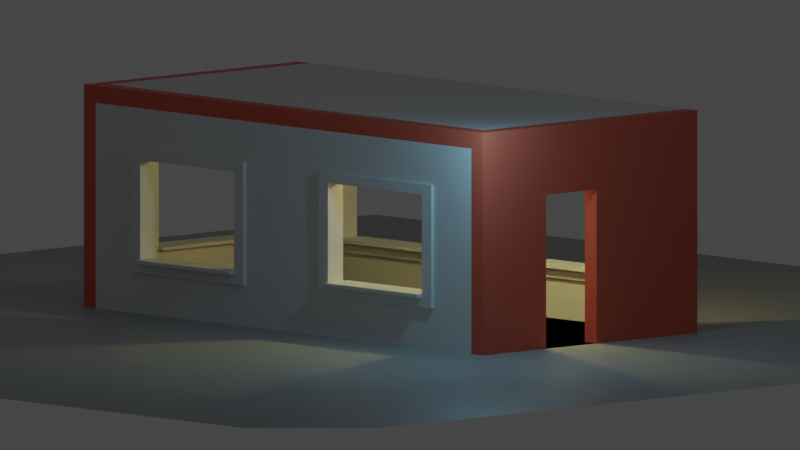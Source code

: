 # Source: BuildingProject001.blend  (saved by Blender 2.80.58; exported with 4.5.12 LTS)
import bpy
from mathutils import Matrix  # noqa: F401  (used for matrix-valued properties, if any)

bpy.ops.wm.read_factory_settings(use_empty=True)
scene = bpy.context.scene
scene.name = 'Scene'

# ---- collections
col_collection = bpy.data.collections.new('Collection'); scene.collection.children.link(col_collection)
col_floor = bpy.data.collections.new('Floor'); scene.collection.children.link(col_floor)
col_walls = bpy.data.collections.new('Walls'); scene.collection.children.link(col_walls)
col_ceiling = bpy.data.collections.new('Ceiling'); scene.collection.children.link(col_ceiling)

# ---- materials (node trees are filled in below, after node groups)
mat_material_003 = bpy.data.materials.new('Material.003')
mat_material_003.roughness = 0.25
mat_material_002 = bpy.data.materials.new('Material.002')
mat_material_002.alpha_threshold = 0.0
mat_material_002.roughness = 0.5
mat_material_002.line_color = (0.0, 0.0, 0.0, 1.0)
mat_material_001 = bpy.data.materials.new('Material.001')
mat_material_001.alpha_threshold = 0.0
mat_material_001.roughness = 0.5
mat_material_001.line_color = (0.0, 0.0, 0.0, 1.0)

# ---- material node trees
mat_material_003.use_nodes = True; mat_material_003.node_tree.nodes.clear()
_N = mat_material_003.node_tree.nodes; _L = mat_material_003.node_tree.links
n0 = _N.new('ShaderNodeOutputMaterial'); n0.name = 'Material Output'; n0.location = (300, 300)
n1 = _N.new('ShaderNodeBsdfPrincipled'); n1.name = 'Principled BSDF'; n1.location = (10, 300)
n1.distribution = 'GGX'
n1.subsurface_method = 'BURLEY'
n1.inputs[0].default_value = (0.42, 0.42, 0.42, 1.0)
n1.inputs[3].default_value = 1.45
_L.new(n1.outputs[0], n0.inputs[0])
n0.is_active_output = True
mat_material_002.use_nodes = True; mat_material_002.node_tree.nodes.clear()
_N = mat_material_002.node_tree.nodes; _L = mat_material_002.node_tree.links
n0 = _N.new('ShaderNodeOutputMaterial'); n0.name = 'Material Output'; n0.location = (300, 300)
n1 = _N.new('ShaderNodeBsdfPrincipled'); n1.name = 'Principled BSDF'; n1.location = (10, 300)
n1.distribution = 'GGX'
n1.subsurface_method = 'BURLEY'
n1.inputs[0].default_value = (0.8, 0.1322, 0.07643, 1.0)
n1.inputs[3].default_value = 1.45
_L.new(n1.outputs[0], n0.inputs[0])
n0.is_active_output = True
mat_material_001.use_nodes = True; mat_material_001.node_tree.nodes.clear()
_N = mat_material_001.node_tree.nodes; _L = mat_material_001.node_tree.links
n0 = _N.new('ShaderNodeOutputMaterial'); n0.name = 'Material Output'; n0.location = (300, 300)
n1 = _N.new('ShaderNodeBsdfPrincipled'); n1.name = 'Principled BSDF'; n1.location = (10, 300)
n1.distribution = 'GGX'
n1.subsurface_method = 'BURLEY'
n1.inputs[3].default_value = 1.45
_L.new(n1.outputs[0], n0.inputs[0])
n0.is_active_output = True

# ---- world
world_world = bpy.data.worlds.new('World'); scene.world = world_world
world_world.use_nodes = True; world_world.node_tree.nodes.clear()
_N = world_world.node_tree.nodes; _L = world_world.node_tree.links
n0 = _N.new('ShaderNodeOutputWorld'); n0.name = 'World Output'; n0.location = (300, 300)
n1 = _N.new('ShaderNodeBackground'); n1.name = 'Background'; n1.location = (10, 300)
n1.inputs[0].default_value = (0.05088, 0.05088, 0.05088, 1.0)
_L.new(n1.outputs[0], n0.inputs[0])
n0.is_active_output = True
world_world.color = (0.05088, 0.05088, 0.05088)
world_world.use_sun_shadow = False
world_world.sun_shadow_jitter_overblur = 0.0

# ---- cameras
cam_camera = bpy.data.cameras.new('Camera')
cam_camera.type = 'ORTHO'
cam_camera.clip_end = 100.0
cam_camera.ortho_scale = 11.61
cam_camera.dof.focus_distance = 0.0

# ---- lights
light_light = bpy.data.lights.new('Light', 'POINT')
light_light.color = (1.0, 0.933, 0.3503)
light_light.transmission_factor = 0.0
light_light.cutoff_distance = 30.0
light_light.energy = 100.0
light_light.shadow_buffer_clip_start = 1.001
light_light.shadow_soft_size = 0.1
light_light.shadow_maximum_resolution = 0.006
light_light.use_absolute_resolution = True
light_light_001 = bpy.data.lights.new('Light.001', 'POINT')
light_light_001.color = (0.2939, 0.7302, 1.0)
light_light_001.transmission_factor = 0.0
light_light_001.cutoff_distance = 30.0
light_light_001.energy = 100.0
light_light_001.shadow_buffer_clip_start = 1.001
light_light_001.shadow_soft_size = 0.1
light_light_001.shadow_maximum_resolution = 0.006
light_light_001.use_absolute_resolution = True

# ---- meshes
me_plane = bpy.data.meshes.new('Plane')
me_plane.from_pydata([(-10.0, -10.0, 0.0), (10.0, -10.0, 0.0), (-10.0, 10.0, 0.0), (10.0, 10.0, 0.0)], [], [(0, 1, 3, 2)])
_uv = me_plane.uv_layers.new(name='UVMap')
_uv.uv.foreach_set('vector', [0.0, 0.0, 1.0, 0.0, 1.0, 1.0, 0.0, 1.0])
me_plane.materials.append(mat_material_003)
me_plane.use_remesh_preserve_volume = False
me_plane.use_remesh_preserve_attributes = False
me_plane.use_mirror_vertex_groups = False
me_plane.update()
me_cube_003 = bpy.data.meshes.new('Cube.003')
me_cube_003.from_pydata([(1.0, 1.0, 1.0), (1.0, 1.0, -1.0), (-1.0, 1.0, -1.0), (-1.0, -1.0, -1.0), (1.0, -1.0, 0.0), (0.0, -1.0, -1.0), (0.0, -1.0, 0.0), (-0.5, -1.0, 1.0), (0.5, -1.0, -1.0), (1.0, -1.0, 0.5), (0.5, -1.0, 1.0), (-0.5, -1.0, -1.0), (-0.5, -1.0, 0.0), (0.5, -1.0, 0.0), (0.0, -1.0, -0.5), (0.0, -1.0, 0.5), (0.5, -1.0, 0.5), (0.5, -1.0, -0.5), (-0.5, -1.0, -0.5), (-0.5, -1.0, 0.5), (0.0, 1.0, -1.0), (1.0, 1.0, 0.0), (-1.0, 1.0, 0.0), (0.0, 1.0, 1.0), (0.0, 1.0, 0.0), (-0.5, 1.0, -1.0), (1.0, 1.0, -0.5), (-1.0, 1.0, -0.5), (0.5, 1.0, 1.0), (1.0, 1.0, 0.5), (0.5, 1.0, -1.0), (-1.0, 1.0, 0.5), (-0.5, 1.0, 1.0), (0.5, 1.0, 0.0), (-0.5, 1.0, 0.0), (0.0, 1.0, 0.5), (0.5, 1.0, -0.5), (-0.5, 1.0, -0.5), (-0.5, 1.0, 0.5), (0.5, 1.0, 0.5), (0.0, 1.0, -0.5), (1.0, -67.0, 1.167), (1.0, -65.0, -1.0), (1.0, -65.0, 1.167), (1.125, -67.0, 1.167), (1.0, -63.0, 1.0), (1.125, -65.0, 1.167), (1.125, -63.0, 1.0), (1.125, -63.0, 1.167), (1.0, -63.0, 1.167), (1.0, -1.0, 1.167), (1.125, -1.0, 1.0), (1.125, -1.0, 1.167), (1.125, 1.0, 1.0), (1.125, 1.0, 1.167), (1.0, 1.0, 1.167), (-1.0, 1.0, 1.0), (-1.0, 1.0, 1.167), (1.0, -1.0, -1.0), (1.0, -1.0, -1.167), (1.0, 1.0, -1.167), (1.125, -1.0, -1.167), (1.125, 1.0, -1.167), (1.125, 1.0, -1.0), (-1.0, 1.0, -1.167), (-1.0, -1.0, -1.167), (1.125, -67.0, -1.0), (1.125, -67.0, -1.167), (1.125, -1.0, -1.0), (1.125, -33.0, 1.0), (1.0, -1.0, 1.0), (1.0, -33.0, 1.0), (1.125, -1.0, 0.0), (1.0, -33.0, 0.0), (1.125, -33.0, 0.0), (1.125, -17.0, 1.0), (1.0, -17.0, 1.0), (1.125, -17.0, -1.0), (1.125, -25.0, 0.5), (1.0, -25.0, -1.0), (1.125, -1.0, -0.5), (1.0, -1.0, -0.5), (1.125, -25.0, 1.0), (1.0, -9.0, 1.0), (1.0, -9.0, -1.0), (1.125, -1.0, 0.5), (1.125, -33.0, 0.5), (1.125, -9.0, 1.0), (1.125, -9.0, -1.0), (1.0, -25.0, 1.0), (1.125, -25.0, -1.0), (1.125, -25.0, 0.0), (1.0, -9.0, 0.0), (1.0, -25.0, 0.0), (1.0, -17.0, -0.5), (1.0, -17.0, 0.5), (1.125, -9.0, 0.5), (1.125, -25.0, -0.5), (1.125, -17.0, -0.5), (1.125, -9.0, 0.0), (1.125, -17.0, 0.5), (1.0, -25.0, 0.5), (1.0, -25.0, -0.5), (1.0, -9.0, -0.5), (1.125, -9.0, -0.5), (1.0, -9.0, 0.5), (1.125, -1.0, 0.6), (1.125, -17.0, 0.6), (1.125, -9.0, 0.6), (1.125, -25.0, 0.6), (1.125, -26.6, 1.0), (1.125, -26.6, 0.0), (1.125, -26.6, -1.0), (1.125, -26.6, -0.5), (1.125, -26.6, 0.5), (1.125, -26.6, 0.6), (1.125, -1.0, -0.6), (1.125, -17.0, -0.6), (1.125, -9.0, -0.6), (1.125, -25.0, -0.6), (1.125, -26.6, -0.6), (1.125, -7.4, -1.0), (1.125, -7.4, 1.0), (1.125, -7.4, 0.0), (1.125, -7.4, 0.5), (1.125, -7.4, -0.5), (1.125, -7.4, 0.6), (1.125, -7.4, -0.6), (1.15, -7.4, 0.0), (1.15, -9.0, 0.0), (1.15, -17.0, 0.6), (1.15, -17.0, 0.5), (1.15, -9.0, 0.5), (1.15, -7.4, 0.5), (1.15, -9.0, 0.6), (1.15, -9.0, -0.5), (1.15, -17.0, -0.5), (1.15, -7.4, -0.5), (1.15, -25.0, -0.5), (1.15, -25.0, 0.0), (1.15, -25.0, 0.5), (1.15, -25.0, 0.6), (1.15, -7.4, 0.6), (1.15, -26.6, 0.0), (1.15, -26.6, -0.5), (1.15, -26.6, 0.5), (1.15, -26.6, 0.6), (1.15, -17.0, -0.6), (1.15, -9.0, -0.6), (1.15, -25.0, -0.6), (1.15, -26.6, -0.6), (1.15, -7.4, -0.6), (1.125, -9.0, -0.4667), (1.125, -25.0, -0.4667), (1.125, -17.0, -0.4667), (1.0, -25.0, -0.4667), (1.0, -17.0, -0.4667), (1.0, -9.0, -0.4667), (1.15, -9.0, -0.4667), (1.15, -17.0, -0.4667), (1.15, -25.0, -0.4667), (1.2, -9.0, -0.5), (1.2, -17.0, -0.5), (1.2, -25.0, -0.5), (1.2, -9.0, -0.4667), (1.2, -17.0, -0.4667), (1.2, -25.0, -0.4667), (0.95, -9.0, -0.4667), (0.95, -9.0, -0.5), (0.95, -25.0, -0.5), (0.95, -17.0, -0.5), (0.95, -17.0, -0.4667), (0.95, -25.0, -0.4667), (1.125, -33.0, -1.0), (1.125, -65.0, 1.0), (1.125, -65.0, -1.0), (1.0, -33.0, -1.0), (1.125, -65.0, 0.0), (1.125, -49.0, 1.0), (1.0, -57.0, -1.0), (1.125, -33.0, -0.5), (1.125, -65.0, -0.5), (1.0, -33.0, -0.5), (1.125, -57.0, 1.0), (1.125, -49.0, -1.0), (1.0, -41.0, -1.0), (1.125, -65.0, 0.5), (1.0, -33.0, 0.5), (1.125, -41.0, 1.0), (1.125, -41.0, -1.0), (1.125, -57.0, -1.0), (1.125, -57.0, 0.0), (1.125, -41.0, 0.0), (1.125, -49.0, 0.5), (1.0, -41.0, 0.0), (1.0, -57.0, 0.0), (1.0, -49.0, -0.5), (1.0, -49.0, 0.5), (1.125, -57.0, -0.5), (1.125, -49.0, -0.5), (1.125, -41.0, -0.5), (1.0, -57.0, 0.5), (1.0, -57.0, -0.5), (1.0, -41.0, -0.5), (1.125, -41.0, 0.5), (1.125, -57.0, 0.5), (1.0, -41.0, 0.5), (1.0, -57.0, 1.0), (1.0, -49.0, 1.0), (1.0, -41.0, 1.0), (1.125, -33.0, 0.6), (1.125, -65.0, 0.6), (1.125, -49.0, 0.6), (1.125, -41.0, 0.6), (1.125, -57.0, 0.6), (1.125, -58.6, 1.0), (1.125, -58.6, 0.0), (1.125, -58.6, -1.0), (1.125, -58.6, -0.5), (1.125, -58.6, 0.5), (1.125, -58.6, 0.6), (1.125, -33.0, -0.6), (1.125, -65.0, -0.6), (1.125, -49.0, -0.6), (1.125, -41.0, -0.6), (1.125, -57.0, -0.6), (1.125, -58.6, -0.6), (1.125, -39.4, -1.0), (1.125, -39.4, 1.0), (1.125, -39.4, 0.0), (1.125, -39.4, 0.5), (1.125, -39.4, -0.5), (1.125, -39.4, 0.6), (1.125, -39.4, -0.6), (1.15, -39.4, 0.0), (1.15, -41.0, 0.0), (1.15, -49.0, 0.6), (1.15, -49.0, 0.5), (1.15, -41.0, 0.5), (1.15, -39.4, 0.5), (1.15, -41.0, 0.6), (1.15, -41.0, -0.5), (1.15, -49.0, -0.5), (1.15, -39.4, -0.5), (1.15, -57.0, -0.5), (1.15, -57.0, 0.0), (1.15, -57.0, 0.5), (1.15, -57.0, 0.6), (1.15, -39.4, 0.6), (1.15, -58.6, 0.0), (1.15, -58.6, -0.5), (1.15, -58.6, 0.5), (1.15, -58.6, 0.6), (1.15, -49.0, -0.6), (1.15, -41.0, -0.6), (1.15, -57.0, -0.6), (1.15, -58.6, -0.6), (1.15, -39.4, -0.6), (1.125, -49.0, -0.4667), (1.125, -41.0, -0.4667), (1.125, -57.0, -0.4667), (1.0, -57.0, -0.4667), (1.0, -49.0, -0.4667), (1.0, -41.0, -0.4667), (1.15, -41.0, -0.4667), (1.15, -49.0, -0.4667), (1.15, -57.0, -0.4667), (1.2, -41.0, -0.5), (1.2, -49.0, -0.5), (1.2, -57.0, -0.5), (1.2, -41.0, -0.4667), (1.2, -49.0, -0.4667), (1.2, -57.0, -0.4667), (0.95, -41.0, -0.4667), (0.95, -41.0, -0.5), (0.95, -57.0, -0.5), (0.95, -49.0, -0.5), (0.95, -49.0, -0.4667), (0.95, -57.0, -0.4667), (-1.0, -65.0, 1.167), (-0.875, -67.0, 1.0), (-1.0, -67.0, 1.167), (-0.875, -65.0, 1.167), (-0.875, -67.0, 1.167), (1.0, -67.0, 1.0), (0.875, -67.0, -1.167), (0.875, -65.0, -1.167), (0.875, -65.0, -1.0), (1.0, -67.0, -1.167), (0.875, -67.0, -1.0), (-1.0, -65.0, -1.167), (-1.0, -67.0, -1.167), (0.0, -17.0, -1.167), (0.0, -17.0, -1.0), (1.0, -33.0, -1.167), (0.0, -1.0, -1.167), (1.0, -17.0, -1.167), (1.0, -17.0, -1.0), (-1.0, -33.0, -1.167), (-1.0, -33.0, -1.0), (-1.0, -17.0, -1.167), (-1.0, -17.0, -1.0), (1.0, -65.0, -1.167), (0.0, -33.0, -1.0), (1.0, -49.0, -1.167), (1.0, -49.0, -1.0), (-1.0, -49.0, -1.167), (0.0, -33.0, -1.167), (-1.0, -49.0, -1.0), (0.0, -65.0, -1.167), (0.0, -65.0, -1.0), (0.0, -49.0, -1.167), (0.0, -49.0, -1.0), (-0.875, -1.0, 1.0), (-0.875, -1.0, -1.0), (-0.875, -33.0, 1.0), (-0.875, -33.0, -1.0), (-0.875, -1.0, 0.0), (-1.0, -33.0, 0.0), (-1.0, -1.0, 0.0), (-0.875, -17.0, 1.0), (-0.875, -17.0, -1.0), (-1.0, -25.0, -1.0), (-0.875, -1.0, -0.5), (-0.875, -33.0, -0.5), (-1.0, -1.0, -0.5), (-0.875, -25.0, 1.0), (-1.0, -9.0, 1.0), (-0.875, -9.0, -1.0), (-1.0, -9.0, -1.0), (-0.875, -1.0, 0.5), (-1.0, -1.0, 0.5), (-0.875, -9.0, 1.0), (-1.0, -25.0, 1.0), (-0.875, -25.0, -1.0), (-0.875, -25.0, 0.0), (-0.875, -9.0, 0.0), (-0.875, -17.0, -0.5), (-1.0, -9.0, 0.0), (-1.0, -25.0, 0.0), (-1.0, -17.0, -0.5), (-1.0, -17.0, 0.5), (-0.875, -25.0, -0.5), (-0.875, -17.0, 0.5), (-1.0, -25.0, 0.5), (-1.0, -25.0, -0.5), (-1.0, -9.0, -0.5), (-0.875, -9.0, 0.5), (-0.875, -9.0, -0.5), (-0.875, -25.0, 0.5), (-1.0, -9.0, 0.5), (-0.875, -1.0, 0.6), (-0.875, -33.0, 0.6), (-0.875, -17.0, 0.6), (-0.875, -9.0, 0.6), (-0.875, -25.0, 0.6), (-0.875, -26.6, 1.0), (-0.875, -26.6, 0.0), (-0.875, -26.6, -1.0), (-0.875, -26.6, -0.5), (-0.875, -26.6, 0.5), (-0.875, -26.6, 0.6), (-0.875, -1.0, -0.6), (-0.875, -33.0, -0.6), (-0.875, -17.0, -0.6), (-0.875, -9.0, -0.6), (-0.875, -25.0, -0.6), (-0.875, -26.6, -0.6), (-0.875, -7.4, -1.0), (-0.875, -7.4, 1.0), (-0.875, -7.4, 0.0), (-0.875, -7.4, 0.5), (-0.875, -7.4, -0.5), (-0.875, -7.4, 0.6), (-0.875, -7.4, -0.6), (-0.85, -7.4, 0.0), (-0.85, -9.0, 0.0), (-0.85, -17.0, 0.6), (-0.85, -17.0, 0.5), (-0.85, -9.0, 0.5), (-0.85, -7.4, 0.5), (-0.85, -9.0, 0.6), (-0.85, -9.0, -0.5), (-0.85, -17.0, -0.5), (-0.85, -7.4, -0.5), (-0.85, -25.0, -0.5), (-0.85, -25.0, 0.0), (-0.85, -25.0, 0.5), (-0.85, -25.0, 0.6), (-0.85, -7.4, 0.6), (-0.85, -26.6, 0.0), (-0.85, -26.6, -0.5), (-0.85, -26.6, 0.5), (-0.85, -26.6, 0.6), (-0.85, -17.0, -0.6), (-0.85, -9.0, -0.6), (-0.85, -25.0, -0.6), (-0.85, -26.6, -0.6), (-0.85, -7.4, -0.6), (-0.875, -17.0, -0.4667), (-0.875, -25.0, -0.4667), (-0.875, -9.0, -0.4667), (-1.0, -25.0, -0.4667), (-1.0, -17.0, -0.4667), (-1.0, -9.0, -0.4667), (-0.85, -9.0, -0.4667), (-0.85, -17.0, -0.4667), (-0.85, -25.0, -0.4667), (-0.8, -9.0, -0.5), (-0.8, -17.0, -0.5), (-0.8, -25.0, -0.5), (-0.8, -9.0, -0.4667), (-0.8, -17.0, -0.4667), (-0.8, -25.0, -0.4667), (-1.05, -9.0, -0.4667), (-1.05, -9.0, -0.5), (-1.05, -25.0, -0.5), (-1.05, -17.0, -0.5), (-1.05, -17.0, -0.4667), (-1.05, -25.0, -0.4667), (-0.875, -65.0, 1.0), (-0.875, -65.0, -1.0), (-1.0, -33.0, 1.0), (-1.0, -65.0, 1.0), (-0.875, -33.0, 0.0), (-0.875, -65.0, 0.0), (-0.875, -49.0, 1.0), (-0.875, -57.0, -1.0), (-1.0, -49.0, 1.0), (-0.875, -57.0, 0.5), (-1.0, -57.0, -1.0), (-0.875, -65.0, -0.5), (-1.0, -33.0, -0.5), (-0.875, -57.0, 1.0), (-0.875, -49.0, -1.0), (-1.0, -41.0, 1.0), (-0.875, -41.0, -1.0), (-1.0, -41.0, -1.0), (-0.875, -33.0, 0.5), (-1.0, -65.0, -0.5), (-0.875, -65.0, 0.5), (-1.0, -33.0, 0.5), (-0.875, -41.0, 1.0), (-1.0, -57.0, 1.0), (-0.875, -57.0, 0.0), (-1.0, -41.0, 0.0), (-1.0, -57.0, 0.0), (-1.0, -49.0, -0.5), (-1.0, -49.0, 0.5), (-0.875, -49.0, -0.5), (-0.875, -41.0, 0.0), (-0.875, -49.0, 0.5), (-0.875, -41.0, -0.5), (-1.0, -57.0, 0.5), (-1.0, -57.0, -0.5), (-1.0, -41.0, -0.5), (-0.875, -41.0, 0.5), (-0.875, -57.0, -0.5), (-1.0, -41.0, 0.5), (-0.875, -65.0, 0.6), (-0.875, -49.0, 0.6), (-0.875, -41.0, 0.6), (-0.875, -57.0, 0.6), (-0.875, -58.6, 1.0), (-0.875, -58.6, 0.0), (-0.875, -58.6, -1.0), (-0.875, -58.6, -0.5), (-0.875, -58.6, 0.5), (-0.875, -58.6, 0.6), (-0.875, -65.0, -0.6), (-0.875, -49.0, -0.6), (-0.875, -41.0, -0.6), (-0.875, -57.0, -0.6), (-0.875, -58.6, -0.6), (-0.875, -39.4, -1.0), (-0.875, -39.4, 1.0), (-0.875, -39.4, 0.0), (-0.875, -39.4, 0.5), (-0.875, -39.4, -0.5), (-0.875, -39.4, 0.6), (-0.875, -39.4, -0.6), (-0.85, -39.4, 0.0), (-0.85, -41.0, 0.0), (-0.85, -49.0, 0.6), (-0.85, -49.0, 0.5), (-0.85, -41.0, 0.5), (-0.85, -39.4, 0.5), (-0.85, -41.0, 0.6), (-0.85, -41.0, -0.5), (-0.85, -49.0, -0.5), (-0.85, -39.4, -0.5), (-0.85, -57.0, -0.5), (-0.85, -57.0, 0.0), (-0.85, -57.0, 0.5), (-0.85, -57.0, 0.6), (-0.85, -39.4, 0.6), (-0.85, -58.6, 0.0), (-0.85, -58.6, -0.5), (-0.85, -58.6, 0.5), (-0.85, -58.6, 0.6), (-0.85, -49.0, -0.6), (-0.85, -41.0, -0.6), (-0.85, -57.0, -0.6), (-0.85, -58.6, -0.6), (-0.85, -39.4, -0.6), (-0.875, -49.0, -0.4667), (-0.875, -57.0, -0.4667), (-0.875, -41.0, -0.4667), (-1.0, -57.0, -0.4667), (-1.0, -49.0, -0.4667), (-1.0, -41.0, -0.4667), (-0.85, -41.0, -0.4667), (-0.85, -49.0, -0.4667), (-0.85, -57.0, -0.4667), (-0.8, -41.0, -0.5), (-0.8, -49.0, -0.5), (-0.8, -57.0, -0.5), (-0.8, -41.0, -0.4667), (-0.8, -49.0, -0.4667), (-0.8, -57.0, -0.4667), (-1.05, -41.0, -0.4667), (-1.05, -41.0, -0.5), (-1.05, -57.0, -0.5), (-1.05, -49.0, -0.5), (-1.05, -49.0, -0.4667), (-1.05, -57.0, -0.4667), (1.0, -67.0, -1.0), (-1.0, -67.0, 1.0), (-1.0, -67.0, -1.0), (-1.0, -65.0, -1.0), (1.0, -67.0, 0.0), (-1.0, -65.0, 0.0), (-1.0, -67.0, 0.0), (1.0, -65.0, 0.0), (-2.732e-09, -67.0, 1.0), (-0.5, -65.0, -1.0), (1.0, -67.0, -0.5), (-1.0, -65.0, 0.5), (-1.0, -67.0, -0.5), (1.0, -65.0, -0.5), (-0.5, -67.0, 1.0), (-2.732e-09, -67.0, -1.0), (0.5, -65.0, 1.0), (0.5, -67.0, -1.0), (0.5, -65.0, -1.0), (1.0, -67.0, 0.5), (-1.0, -67.0, 0.5), (1.0, -65.0, 0.5), (0.5, -67.0, 1.0), (-0.5, -67.0, -1.0), (-0.5, -67.0, 0.0), (0.5, -65.0, 0.0), (-0.5, -65.0, 0.0), (2.732e-09, -65.0, -0.5), (2.732e-09, -65.0, 0.5), (-2.732e-09, -67.0, -0.5), (0.5, -67.0, 0.0), (-2.732e-09, -67.0, 0.5), (-0.5, -65.0, 0.5), (-0.5, -65.0, -0.5), (0.5, -65.0, -0.5), (0.5, -67.0, 0.5), (0.5, -67.0, -0.5), (-0.5, -67.0, -0.5), (-0.5, -67.0, 0.5), (0.5, -65.0, 0.5), (-0.5, -65.0, 1.0), (1.0, -67.0, 0.6), (-1.0, -67.0, 0.6), (-2.732e-09, -67.0, 0.6), (0.5, -67.0, 0.6), (-0.5, -67.0, 0.6), (-0.6, -67.0, 1.0), (-0.6, -67.0, 0.0), (-0.6, -67.0, -1.0), (-0.6, -67.0, -0.5), (-0.6, -67.0, 0.5), (-0.6, -67.0, 0.6), (1.0, -67.0, -0.6), (-1.0, -67.0, -0.6), (-2.732e-09, -67.0, -0.6), (0.5, -67.0, -0.6), (-0.5, -67.0, -0.6), (-0.6, -67.0, -0.6), (0.6, -67.0, -1.0), (0.6, -67.0, 1.0), (0.6, -67.0, 0.0), (0.6, -67.0, 0.5), (0.6, -67.0, -0.5), (0.6, -67.0, 0.6), (0.6, -67.0, -0.6), (0.6, -67.4, 0.0), (0.5, -67.4, 0.0), (-3.825e-09, -67.4, 0.6), (-3.825e-09, -67.4, 0.5), (0.5, -67.4, 0.5), (0.6, -67.4, 0.5), (0.5, -67.4, 0.6), (0.5, -67.4, -0.5), (-3.825e-09, -67.4, -0.5), (0.6, -67.4, -0.5), (-0.5, -67.4, -0.5), (-0.5, -67.4, 0.0), (-0.5, -67.4, 0.5), (-0.5, -67.4, 0.6), (0.6, -67.4, 0.6), (-0.6, -67.4, 0.0), (-0.6, -67.4, -0.5), (-0.6, -67.4, 0.5), (-0.6, -67.4, 0.6), (-3.825e-09, -67.4, -0.6), (0.5, -67.4, -0.6), (-0.5, -67.4, -0.6), (-0.6, -67.4, -0.6), (0.6, -67.4, -0.6), (-2.732e-09, -67.0, -0.4667), (-0.5, -67.0, -0.4667), (0.5, -67.0, -0.4667), (-0.5, -65.0, -0.4667), (2.732e-09, -65.0, -0.4667), (0.5, -65.0, -0.4667), (0.5, -67.4, -0.4667), (-3.825e-09, -67.4, -0.4667), (-0.5, -67.4, -0.4667), (0.5, -68.2, -0.5), (-6.01e-09, -68.2, -0.5), (-0.5, -68.2, -0.5), (0.5, -68.2, -0.4667), (-6.01e-09, -68.2, -0.4667), (-0.5, -68.2, -0.4667), (0.5, -64.2, -0.4667), (0.5, -64.2, -0.5), (-0.5, -64.2, -0.5), (4.918e-09, -64.2, -0.5), (4.918e-09, -64.2, -0.4667), (-0.5, -64.2, -0.4667), (0.0, -17.0, 1.0), (1.0, -33.0, 1.167), (0.0, -1.0, 1.0), (0.0, -1.0, 1.167), (1.0, -17.0, 1.167), (-1.0, -1.0, 1.0), (-1.0, -1.0, 1.167), (-1.0, -33.0, 1.167), (-1.0, -17.0, 1.0), (-1.0, -17.0, 1.167), (0.0, -33.0, 1.0), (0.0, -33.0, 1.167), (0.0, -17.0, 1.167), (0.0, -65.0, 1.0), (0.0, -49.0, 1.167), (1.0, -65.0, 1.0), (1.0, -49.0, 1.167), (0.0, -49.0, 1.0), (-1.0, -49.0, 1.167), (0.0, -65.0, 1.167)], [], [(0, 28, 23, 32, 56, 641, 7, 638, 10, 70), (19, 7, 641, 331), (3, 325, 319, 331, 641, 56, 31, 22, 27, 2), (8, 17, 36, 30), (1, 26, 21, 29, 0, 70, 9, 4, 81, 58), (39, 28, 0, 29), (18, 12, 319, 325), (38, 32, 23, 35), (16, 10, 638, 15), (37, 34, 24, 40), (4, 9, 16, 13), (9, 70, 10, 16), (36, 33, 21, 26), (58, 81, 17, 8), (81, 4, 13, 17), (11, 18, 325, 3), (5, 14, 18, 11), (14, 6, 12, 18), (12, 19, 331, 319), (6, 15, 19, 12), (15, 638, 7, 19), (30, 36, 26, 1), (25, 37, 40, 20), (2, 27, 37, 25), (27, 22, 34, 37), (34, 38, 35, 24), (22, 31, 38, 34), (31, 56, 32, 38), (33, 39, 29, 21), (35, 23, 28, 39), (33, 36, 17, 13), (13, 33, 39, 16), (16, 15, 35, 39), (6, 24, 35, 15), (14, 40, 24, 6), (5, 20, 40, 14), (8, 30, 1, 58), (11, 25, 20, 5), (3, 2, 25, 11), (526, 41, 43, 42), (42, 43, 46, 175), (175, 46, 44, 66), (66, 44, 41, 526), (42, 175, 66, 526), (46, 43, 41, 44), (651, 43, 49, 45), (49, 48, 52, 50), (47, 48, 46, 174), (174, 46, 43, 651), (45, 47, 174, 651), (48, 49, 43, 46), (70, 50, 52, 51), (45, 49, 50, 70), (48, 47, 51, 52), (47, 45, 70, 51), (50, 55, 57, 642), (0, 55, 54, 53), (53, 54, 52, 51), (51, 70, 58, 68), (54, 55, 50, 52), (641, 642, 57, 56), (0, 70, 641, 56), (55, 0, 56, 57), (70, 50, 642, 641), (1, 63, 68, 58), (0, 53, 63, 1), (70, 0, 1, 58), (53, 51, 68, 63), (1, 60, 64, 2), (60, 1, 63, 62), (62, 63, 68, 61), (58, 59, 288, 526), (60, 62, 61, 59), (65, 3, 2, 64), (59, 58, 3, 65), (58, 1, 2, 3), (60, 59, 65, 64), (67, 66, 526, 288), (59, 61, 67, 288), (68, 58, 526, 66), (61, 68, 66, 67), (105, 83, 70, 9), (115, 110, 69, 210), (113, 111, 74, 180), (108, 87, 75, 107), (103, 92, 4, 81), (101, 89, 76, 95), (78, 101, 95, 100), (100, 96, 105, 95), (135, 104, 152, 158), (98, 97, 153, 154), (91, 97, 102, 93), (51, 106, 85, 72, 80, 116, 68, 58, 81, 4, 9, 70), (73, 187, 101, 93), (187, 71, 89, 101), (79, 102, 94, 297), (176, 182, 102, 79), (182, 73, 93, 102), (84, 103, 81, 58), (297, 94, 103, 84), (82, 89, 71, 69, 110), (156, 157, 167, 171), (126, 122, 87, 108), (127, 125, 137, 151), (120, 119, 149, 150), (111, 113, 144, 143), (120, 113, 180, 221), (125, 123, 128, 137), (88, 84, 58, 68, 121), (111, 114, 86, 74), (107, 75, 82, 109), (92, 105, 9, 4), (95, 76, 83, 105), (71, 187, 73, 182, 176, 173, 221, 180, 74, 86, 210, 69), (76, 89, 82, 75), (76, 75, 87, 83), (83, 87, 122, 51, 70), (77, 297, 84, 88), (90, 77, 297, 79), (79, 90, 112, 173, 176), (113, 120, 150, 144), (100, 96, 132, 131), (99, 104, 135, 129), (114, 115, 210, 86), (124, 126, 142, 133), (91, 78, 140, 139), (114, 111, 143, 145), (78, 100, 131, 140), (109, 82, 110, 115), (90, 119, 120, 112), (77, 117, 119, 90), (112, 120, 221, 173), (121, 127, 118, 88), (88, 118, 117, 77), (68, 116, 127, 121), (85, 106, 126, 124), (80, 72, 123, 125), (116, 80, 125, 127), (106, 51, 122, 126), (72, 85, 124, 123), (128, 133, 132, 129), (148, 135, 136, 147), (151, 137, 135, 148), (137, 128, 129, 135), (147, 136, 138, 149), (131, 130, 141, 140), (133, 142, 134, 132), (132, 134, 130, 131), (140, 141, 146, 145), (139, 140, 145, 143), (149, 138, 144, 150), (138, 139, 143, 144), (96, 99, 129, 132), (119, 117, 147, 149), (107, 109, 141, 130), (123, 124, 133, 128), (126, 108, 134, 142), (97, 91, 139, 138), (97, 102, 155, 153), (109, 115, 146, 141), (118, 127, 151, 148), (108, 107, 130, 134), (115, 114, 145, 146), (117, 118, 148, 147), (154, 152, 157, 156), (154, 153, 155, 156), (154, 153, 160, 159), (152, 154, 159, 158), (135, 158, 164, 161), (97, 138, 160, 153), (160, 138, 163, 166), (103, 94, 170, 168), (98, 104, 152, 154), (104, 103, 157, 152), (163, 162, 165, 166), (162, 161, 164, 165), (136, 135, 161, 162), (159, 160, 166, 165), (138, 136, 162, 163), (158, 159, 165, 164), (168, 170, 171, 167), (169, 170, 171, 172), (155, 102, 169, 172), (156, 155, 172, 171), (157, 103, 168, 167), (102, 94, 170, 169), (206, 209, 71, 187), (220, 215, 174, 211), (218, 216, 177, 181), (213, 188, 178, 212), (203, 194, 73, 182), (201, 207, 208, 197), (205, 201, 197, 193), (204, 206, 197, 193), (241, 200, 259, 264), (200, 192, 194, 203), (199, 198, 260, 258), (191, 205, 201, 195), (191, 198, 202, 195), (533, 547, 201, 195), (547, 651, 207, 201), (179, 202, 196, 305), (42, 539, 202, 179), (539, 533, 195, 202), (185, 203, 182, 176), (305, 196, 203, 185), (183, 207, 651, 174, 215), (262, 263, 273, 277), (232, 228, 188, 213), (233, 231, 243, 257), (226, 225, 255, 256), (216, 218, 250, 249), (226, 218, 181, 222), (231, 229, 234, 243), (189, 185, 176, 173, 227), (216, 219, 186, 177), (212, 178, 183, 214), (194, 206, 187, 73), (197, 208, 209, 206), (651, 547, 533, 539, 42, 175, 222, 181, 177, 186, 211, 174), (208, 207, 183, 178), (208, 178, 188, 209), (209, 188, 228, 69, 71), (184, 305, 185, 189), (179, 190, 217, 175, 42), (218, 226, 256, 250), (193, 204, 238, 237), (192, 200, 241, 235), (219, 220, 211, 186), (230, 232, 248, 239), (191, 205, 246, 245), (219, 216, 249, 251), (205, 193, 237, 246), (214, 183, 215, 220), (190, 225, 226, 217), (184, 223, 225, 190), (217, 226, 222, 175), (227, 233, 224, 189), (189, 224, 223, 184), (173, 221, 233, 227), (86, 210, 232, 230), (180, 74, 229, 231), (221, 180, 231, 233), (210, 69, 228, 232), (74, 86, 230, 229), (234, 239, 238, 235), (254, 241, 242, 253), (257, 243, 241, 254), (243, 234, 235, 241), (253, 242, 244, 255), (237, 236, 247, 246), (239, 248, 240, 238), (238, 240, 236, 237), (246, 247, 252, 251), (245, 246, 251, 249), (255, 244, 250, 256), (244, 245, 249, 250), (204, 192, 235, 238), (225, 223, 253, 255), (212, 214, 247, 236), (229, 230, 239, 234), (232, 213, 240, 248), (198, 191, 245, 244), (198, 202, 261, 260), (214, 220, 252, 247), (224, 233, 257, 254), (213, 212, 236, 240), (220, 219, 251, 252), (223, 224, 254, 253), (258, 259, 263, 262), (258, 260, 261, 262), (258, 260, 266, 265), (259, 258, 265, 264), (241, 264, 270, 267), (198, 244, 266, 260), (266, 244, 269, 272), (203, 196, 276, 274), (199, 200, 259, 258), (200, 203, 263, 259), (269, 268, 271, 272), (268, 267, 270, 271), (242, 241, 267, 268), (265, 266, 272, 271), (244, 242, 268, 269), (264, 265, 271, 270), (274, 276, 277, 273), (275, 276, 277, 278), (261, 202, 275, 278), (262, 261, 278, 277), (263, 203, 274, 273), (202, 196, 276, 275), (527, 281, 279, 423), (423, 279, 282, 420), (282, 283, 41, 43), (280, 283, 281, 527), (423, 420, 280, 527), (282, 279, 281, 283), (651, 43, 41, 284), (420, 282, 43, 651), (283, 280, 284, 41), (280, 420, 651, 284), (287, 286, 290, 529), (286, 287, 42, 302), (302, 42, 526, 288), (288, 526, 289, 285), (286, 302, 288, 285), (42, 287, 289, 526), (291, 528, 529, 290), (285, 289, 528, 291), (289, 287, 529, 528), (286, 285, 291, 290), (307, 303, 293, 292), (292, 293, 297, 296), (296, 297, 176, 294), (294, 176, 303, 307), (292, 296, 294, 307), (297, 293, 303, 176), (292, 293, 5, 295), (295, 5, 58, 59), (59, 58, 297, 296), (295, 59, 296, 292), (58, 5, 293, 297), (300, 301, 3, 65), (65, 3, 5, 295), (292, 293, 301, 300), (65, 295, 292, 300), (5, 3, 301, 293), (298, 299, 301, 300), (307, 303, 299, 298), (300, 292, 307, 298), (293, 301, 299, 303), (311, 312, 305, 304), (304, 305, 42, 302), (302, 42, 310, 309), (311, 304, 302, 309), (305, 312, 310, 42), (311, 312, 303, 307), (294, 176, 305, 304), (307, 294, 304, 311), (176, 303, 312, 305), (306, 308, 299, 298), (311, 312, 308, 306), (298, 307, 311, 306), (303, 299, 308, 312), (290, 529, 308, 306), (311, 312, 310, 309), (309, 310, 529, 290), (306, 311, 309, 290), (312, 308, 529, 310), (350, 327, 641, 331), (361, 356, 315, 352), (359, 357, 424, 324), (354, 332, 320, 353), (346, 338, 319, 325), (344, 333, 644, 341), (349, 344, 341, 343), (343, 347, 350, 341), (382, 348, 401, 405), (336, 338, 346, 348), (337, 342, 400, 399), (335, 349, 344, 339), (335, 342, 345, 339), (313, 351, 330, 317, 323, 362, 314, 3, 325, 319, 331, 641), (318, 441, 344, 339), (441, 422, 333, 344), (322, 345, 340, 301), (299, 432, 345, 322), (432, 318, 339, 345), (329, 346, 325, 3), (301, 340, 346, 329), (326, 333, 422, 315, 356), (403, 404, 414, 418), (373, 369, 332, 354), (374, 372, 384, 398), (367, 366, 396, 397), (357, 359, 391, 390), (367, 359, 324, 363), (372, 370, 375, 384), (328, 329, 3, 314, 368), (357, 360, 438, 424), (353, 320, 326, 355), (338, 350, 331, 319), (341, 644, 327, 350), (422, 441, 318, 432, 299, 316, 363, 324, 424, 438, 352, 315), (644, 333, 326, 320), (644, 320, 332, 327), (327, 332, 369, 313, 641), (321, 301, 329, 328), (334, 321, 301, 322), (322, 334, 358, 316, 299), (359, 367, 397, 391), (343, 347, 379, 378), (336, 348, 382, 376), (360, 361, 352, 438), (371, 373, 389, 380), (335, 349, 387, 386), (360, 357, 390, 392), (349, 343, 378, 387), (355, 326, 356, 361), (334, 366, 367, 358), (321, 364, 366, 334), (358, 367, 363, 316), (368, 374, 365, 328), (328, 365, 364, 321), (314, 362, 374, 368), (330, 351, 373, 371), (323, 317, 370, 372), (362, 323, 372, 374), (351, 313, 369, 373), (317, 330, 371, 370), (375, 380, 379, 376), (395, 382, 383, 394), (398, 384, 382, 395), (384, 375, 376, 382), (394, 383, 385, 396), (378, 377, 388, 387), (380, 389, 381, 379), (379, 381, 377, 378), (387, 388, 393, 392), (386, 387, 392, 390), (396, 385, 391, 397), (385, 386, 390, 391), (347, 336, 376, 379), (366, 364, 394, 396), (353, 355, 388, 377), (370, 371, 380, 375), (373, 354, 381, 389), (342, 335, 386, 385), (342, 345, 402, 400), (355, 361, 393, 388), (365, 374, 398, 395), (354, 353, 377, 381), (361, 360, 392, 393), (364, 365, 395, 394), (399, 400, 407, 406), (401, 399, 406, 405), (382, 405, 411, 408), (342, 385, 407, 400), (407, 385, 410, 413), (346, 340, 417, 415), (337, 348, 401, 399), (348, 346, 404, 401), (410, 409, 412, 413), (409, 408, 411, 412), (383, 382, 408, 409), (406, 407, 413, 412), (385, 383, 409, 410), (405, 406, 412, 411), (415, 417, 418, 414), (416, 417, 418, 419), (402, 345, 416, 419), (403, 402, 419, 418), (404, 346, 415, 414), (345, 340, 417, 416), (458, 435, 422, 441), (468, 463, 420, 459), (466, 464, 425, 431), (461, 442, 426, 460), (455, 445, 318, 432), (453, 443, 428, 448), (429, 453, 448, 451), (451, 456, 458, 448), (445, 450, 456, 458), (488, 452, 507, 511), (452, 450, 445, 455), (449, 457, 506, 505), (444, 457, 454, 446), (531, 537, 453, 446), (537, 423, 443, 453), (430, 454, 447, 308), (529, 439, 454, 430), (439, 531, 446, 454), (437, 455, 432, 299), (308, 447, 455, 437), (433, 443, 423, 420, 463), (509, 510, 520, 524), (479, 475, 442, 461), (480, 478, 490, 504), (473, 472, 502, 503), (464, 466, 497, 496), (473, 466, 431, 469), (478, 476, 481, 490), (436, 437, 299, 316, 474), (464, 467, 440, 425), (460, 426, 433, 462), (445, 458, 441, 318), (448, 428, 435, 458), (423, 537, 531, 439, 529, 421, 469, 431, 425, 440, 459, 420), (428, 443, 433, 426), (428, 426, 442, 435), (435, 442, 475, 315, 422), (434, 308, 437, 436), (430, 427, 465, 421, 529), (466, 473, 503, 497), (451, 456, 485, 484), (450, 452, 488, 482), (467, 468, 459, 440), (477, 479, 495, 486), (444, 429, 493, 492), (467, 464, 496, 498), (429, 451, 484, 493), (462, 433, 463, 468), (427, 472, 473, 465), (434, 470, 472, 427), (465, 473, 469, 421), (474, 480, 471, 436), (436, 471, 470, 434), (316, 363, 480, 474), (438, 352, 479, 477), (324, 424, 476, 478), (363, 324, 478, 480), (352, 315, 475, 479), (424, 438, 477, 476), (481, 486, 485, 482), (501, 488, 489, 500), (504, 490, 488, 501), (490, 481, 482, 488), (500, 489, 491, 502), (484, 483, 494, 493), (486, 495, 487, 485), (485, 487, 483, 484), (493, 494, 499, 498), (492, 493, 498, 496), (502, 491, 497, 503), (491, 492, 496, 497), (456, 450, 482, 485), (472, 470, 500, 502), (460, 462, 494, 483), (476, 477, 486, 481), (479, 461, 487, 495), (457, 444, 492, 491), (457, 454, 508, 506), (462, 468, 499, 494), (471, 480, 504, 501), (461, 460, 483, 487), (468, 467, 498, 499), (470, 471, 501, 500), (505, 506, 513, 512), (507, 505, 512, 511), (488, 511, 517, 514), (457, 491, 513, 506), (513, 491, 516, 519), (455, 447, 523, 521), (449, 452, 507, 505), (452, 455, 510, 507), (516, 515, 518, 519), (515, 514, 517, 518), (489, 488, 514, 515), (512, 513, 519, 518), (491, 489, 515, 516), (511, 512, 518, 517), (521, 523, 524, 520), (522, 523, 524, 525), (508, 454, 522, 525), (509, 508, 525, 524), (510, 455, 521, 520), (454, 447, 523, 522), (565, 542, 651, 547), (577, 572, 527, 568), (575, 573, 532, 538), (570, 548, 534, 569), (560, 551, 533, 539), (558, 566, 649, 554), (564, 558, 554, 557), (557, 561, 565, 554), (551, 556, 561, 565), (598, 562, 617, 621), (555, 563, 616, 615), (550, 564, 558, 552), (550, 563, 559, 552), (284, 567, 545, 530, 536, 578, 526, 42, 539, 533, 547, 651), (531, 537, 558, 552), (537, 423, 566, 558), (535, 559, 553, 310), (529, 439, 559, 535), (439, 531, 552, 559), (544, 560, 539, 42), (310, 553, 560, 544), (540, 566, 423, 527, 572), (619, 620, 630, 634), (589, 585, 548, 570), (590, 588, 600, 614), (583, 582, 612, 613), (573, 575, 607, 606), (583, 575, 538, 579), (588, 586, 591, 600), (543, 544, 42, 526, 584), (573, 576, 546, 532), (569, 534, 540, 571), (551, 565, 547, 533), (554, 649, 542, 565), (423, 537, 531, 439, 529, 528, 579, 538, 532, 546, 568, 527), (649, 566, 540, 534), (649, 534, 548, 542), (542, 548, 585, 284, 651), (541, 310, 544, 543), (535, 549, 574, 528, 529), (575, 583, 613, 607), (557, 561, 595, 594), (556, 562, 598, 592), (576, 577, 568, 546), (587, 589, 605, 596), (550, 564, 603, 602), (576, 573, 606, 608), (564, 557, 594, 603), (571, 540, 572, 577), (549, 582, 583, 574), (541, 580, 582, 549), (574, 583, 579, 528), (584, 590, 581, 543), (543, 581, 580, 541), (526, 578, 590, 584), (545, 567, 589, 587), (536, 530, 586, 588), (578, 536, 588, 590), (567, 284, 585, 589), (530, 545, 587, 586), (591, 596, 595, 592), (611, 598, 599, 610), (614, 600, 598, 611), (600, 591, 592, 598), (610, 599, 601, 612), (594, 593, 604, 603), (596, 605, 597, 595), (595, 597, 593, 594), (603, 604, 609, 608), (602, 603, 608, 606), (612, 601, 607, 613), (601, 602, 606, 607), (561, 556, 592, 595), (582, 580, 610, 612), (569, 571, 604, 593), (586, 587, 596, 591), (589, 570, 597, 605), (563, 550, 602, 601), (563, 559, 618, 616), (571, 577, 609, 604), (581, 590, 614, 611), (570, 569, 593, 597), (577, 576, 608, 609), (580, 581, 611, 610), (615, 616, 618, 619), (615, 616, 623, 622), (617, 615, 622, 621), (598, 621, 627, 624), (563, 601, 623, 616), (623, 601, 626, 629), (560, 553, 633, 631), (555, 562, 617, 615), (562, 560, 620, 617), (626, 625, 628, 629), (625, 624, 627, 628), (599, 598, 624, 625), (622, 623, 629, 628), (601, 599, 625, 626), (621, 622, 628, 627), (631, 633, 634, 630), (632, 633, 634, 635), (618, 559, 632, 635), (619, 618, 635, 634), (620, 560, 631, 630), (559, 553, 633, 632), (646, 647, 648, 636), (636, 648, 640, 76), (76, 640, 637, 71), (71, 637, 647, 646), (636, 76, 71, 646), (640, 648, 647, 637), (636, 648, 639, 638), (638, 639, 50, 70), (70, 50, 640, 76), (638, 70, 76, 636), (50, 639, 648, 640), (644, 645, 642, 641), (641, 642, 639, 638), (636, 648, 645, 644), (641, 638, 636, 644), (639, 642, 645, 648), (422, 643, 645, 644), (646, 647, 643, 422), (644, 636, 646, 422), (648, 645, 643, 647), (649, 655, 650, 653), (653, 650, 652, 208), (208, 652, 43, 651), (651, 43, 655, 649), (653, 208, 651, 649), (652, 650, 655, 43), (653, 650, 647, 646), (71, 637, 652, 208), (646, 71, 208, 653), (637, 647, 650, 652), (428, 654, 643, 422), (653, 650, 654, 428), (422, 646, 653, 428), (647, 643, 654, 650), (423, 279, 654, 428), (649, 655, 279, 423), (428, 653, 649, 423), (650, 654, 279, 655), (99, 96, 105, 92), (104, 99, 92, 103), (91, 78, 101, 93), (194, 192, 204, 206), (190, 184, 305, 179), (338, 336, 347, 350), (399, 401, 404, 403), (399, 400, 402, 403), (444, 429, 453, 446), (427, 434, 308, 430), (505, 507, 510, 509), (505, 506, 508, 509), (562, 556, 551, 560), (549, 541, 310, 535), (615, 617, 620, 619)])
me_cube_003.polygons.foreach_set('material_index', [0, 0, 0, 0, 0, 0, 0, 0, 0, 0, 0, 0, 0, 0, 0, 0, 0, 0, 0, 0, 0, 0, 0, 0, 0, 0, 0, 0, 0, 0, 0, 0, 0, 0, 0, 0, 0, 0, 0, 0, 0, 0, 0, 0, 0, 0, 0, 0, 0, 0, 0, 0, 0, 0, 0, 0, 0, 0, 0, 0, 0, 0, 0, 0, 0, 0, 0, 0, 0, 0, 0, 0, 0, 0, 0, 0, 0, 0, 0, 0, 0, 1, 1, 1, 1, 1, 1, 1, 1, 1, 1, 1, 1, 1, 1, 1, 1, 1, 1, 1, 1, 1, 1, 1, 1, 1, 1, 1, 1, 1, 1, 1, 1, 1, 1, 1, 1, 1, 1, 1, 1, 1, 1, 1, 1, 1, 1, 1, 1, 1, 1, 1, 1, 1, 1, 1, 1, 1, 1, 1, 1, 1, 1, 1, 1, 1, 1, 1, 1, 1, 1, 1, 1, 1, 1, 1, 1, 1, 1, 1, 1, 1, 1, 1, 1, 1, 1, 1, 1, 1, 1, 1, 1, 1, 1, 1, 1, 1, 1, 1, 1, 1, 1, 1, 1, 1, 1, 1, 1, 1, 1, 1, 1, 1, 1, 1, 1, 1, 1, 1, 1, 1, 1, 1, 1, 1, 1, 1, 1, 1, 1, 1, 1, 1, 1, 1, 1, 1, 1, 1, 1, 1, 1, 1, 1, 1, 1, 1, 1, 1, 1, 1, 1, 1, 1, 1, 1, 1, 1, 1, 1, 1, 1, 1, 1, 1, 1, 1, 1, 1, 1, 1, 1, 1, 1, 1, 1, 1, 1, 1, 1, 1, 1, 1, 1, 1, 1, 1, 1, 1, 1, 1, 1, 1, 1, 1, 1, 1, 1, 1, 1, 1, 1, 1, 1, 1, 1, 1, 1, 1, 1, 0, 0, 0, 0, 0, 0, 0, 0, 0, 0, 0, 0, 0, 0, 0, 0, 0, 0, 0, 0, 0, 0, 0, 0, 0, 0, 0, 0, 0, 0, 0, 0, 0, 0, 0, 0, 0, 0, 0, 0, 0, 0, 0, 0, 0, 0, 0, 0, 0, 0, 0, 0, 0, 0, 0, 0, 0, 0, 1, 1, 1, 1, 1, 1, 1, 1, 1, 1, 1, 1, 1, 1, 1, 1, 1, 1, 1, 1, 1, 1, 1, 1, 1, 1, 1, 1, 1, 1, 1, 1, 1, 1, 1, 1, 1, 1, 1, 1, 1, 1, 1, 1, 1, 1, 1, 1, 1, 1, 1, 1, 1, 1, 1, 1, 1, 1, 1, 1, 1, 1, 1, 1, 1, 1, 1, 1, 1, 1, 1, 1, 1, 1, 1, 1, 1, 1, 1, 1, 1, 1, 1, 1, 1, 1, 1, 1, 1, 1, 1, 1, 1, 1, 1, 1, 1, 1, 1, 1, 1, 1, 1, 1, 1, 1, 1, 1, 1, 1, 1, 1, 1, 1, 1, 1, 1, 1, 1, 1, 1, 1, 1, 1, 1, 1, 1, 1, 1, 1, 1, 1, 1, 1, 1, 1, 1, 1, 1, 1, 1, 1, 1, 1, 1, 1, 1, 1, 1, 1, 1, 1, 1, 1, 1, 1, 1, 1, 1, 1, 1, 1, 1, 1, 1, 1, 1, 1, 1, 1, 1, 1, 1, 1, 1, 1, 1, 1, 1, 1, 1, 1, 1, 1, 1, 1, 1, 1, 1, 1, 1, 1, 1, 1, 1, 1, 1, 1, 1, 1, 1, 1, 1, 1, 1, 1, 1, 1, 1, 1, 1, 1, 1, 1, 1, 1, 1, 1, 1, 1, 1, 1, 1, 1, 1, 1, 1, 1, 1, 1, 1, 1, 1, 1, 1, 1, 1, 1, 1, 1, 1, 1, 1, 1, 1, 1, 1, 1, 1, 1, 1, 1, 1, 1, 1, 1, 1, 1, 1, 1, 1, 1, 1, 1, 1, 1, 1, 1, 1, 1, 1, 1, 1, 1, 1, 1, 1, 1, 1, 1, 1, 1, 1, 1, 1, 1, 1, 1, 1, 1, 1, 1, 1, 1, 1, 1, 1, 1, 1, 1, 1, 1, 1, 1, 1, 1, 1, 1, 1, 1, 1, 1, 1, 1, 1, 1, 1, 1, 1, 1, 1, 1, 1, 1, 1, 1, 1, 1, 1, 1, 1, 1, 1, 1, 1, 1, 1, 1, 1, 1, 1, 1, 1, 1, 1, 1, 1, 1, 1, 1, 1, 1, 1, 1, 1, 1, 1, 1, 1, 1, 1, 1, 1, 1, 1, 1])
_uv = me_cube_003.uv_layers.new(name='UVMap')
_uv.uv.foreach_set('vector', [0.375, 0.0, 0.4375, 0.0, 0.5, 0.0, 0.5625, 0.0, 0.625, 0.0, 0.625, 0.25, 0.5625, 0.25, 0.5, 0.25, 0.4375, 0.25, 0.375, 0.25, 0.5625, 0.4375, 0.625, 0.4375, 0.625, 0.5, 0.5625, 0.5, 0.375, 0.5, 0.4375, 0.5, 0.5, 0.5, 0.5625, 0.5, 0.625, 0.5, 0.625, 0.75, 0.5625, 0.75, 0.5, 0.75, 0.4375, 0.75, 0.375, 0.75, 0.375, 0.3125, 0.0, 0.0, 0.6875, 0.6875, 0.625, 0.6875, 0.125, 0.5, 0.1875, 0.5, 0.25, 0.5, 0.3125, 0.5, 0.375, 0.5, 0.375, 0.75, 0.3125, 0.75, 0.25, 0.75, 0.1875, 0.75, 0.125, 0.75, 0.8125, 0.6875, 0.875, 0.6875, 0.875, 0.75, 0.8125, 0.75, 0.4375, 0.4375, 0.5, 0.4375, 0.5, 0.5, 0.4375, 0.5, 0.8125, 0.5625, 0.875, 0.5625, 0.875, 0.625, 0.8125, 0.625, 0.5625, 0.3125, 0.625, 0.3125, 0.625, 0.375, 0.5625, 0.375, 0.6875, 0.5625, 0.75, 0.5625, 0.75, 0.625, 0.6875, 0.625, 0.5, 0.25, 0.5625, 0.25, 0.5625, 0.3125, 0.5, 0.3125, 0.5625, 0.25, 0.625, 0.25, 0.625, 0.3125, 0.5625, 0.3125, 0.6875, 0.6875, 0.75, 0.6875, 0.75, 0.75, 0.6875, 0.75, 0.375, 0.25, 0.4375, 0.25, 0.4375, 0.3125, 0.375, 0.3125, 0.4375, 0.25, 0.5, 0.25, 0.5, 0.3125, 0.4375, 0.3125, 0.375, 0.4375, 0.4375, 0.4375, 0.4375, 0.5, 0.375, 0.5, 0.375, 0.375, 0.4375, 0.375, 0.4375, 0.4375, 0.375, 0.4375, 0.4375, 0.375, 0.5, 0.375, 0.5, 0.4375, 0.4375, 0.4375, 0.5, 0.4375, 0.5625, 0.4375, 0.5625, 0.5, 0.5, 0.5, 0.5, 0.375, 0.5625, 0.375, 0.5625, 0.4375, 0.5, 0.4375, 0.5625, 0.375, 0.625, 0.375, 0.625, 0.4375, 0.5625, 0.4375, 0.625, 0.6875, 0.6875, 0.6875, 0.6875, 0.75, 0.625, 0.75, 0.625, 0.5625, 0.6875, 0.5625, 0.6875, 0.625, 0.625, 0.625, 0.625, 0.5, 0.6875, 0.5, 0.6875, 0.5625, 0.625, 0.5625, 0.6875, 0.5, 0.75, 0.5, 0.75, 0.5625, 0.6875, 0.5625, 0.75, 0.5625, 0.8125, 0.5625, 0.8125, 0.625, 0.75, 0.625, 0.75, 0.5, 0.8125, 0.5, 0.8125, 0.5625, 0.75, 0.5625, 0.8125, 0.5, 0.875, 0.5, 0.875, 0.5625, 0.8125, 0.5625, 0.75, 0.6875, 0.8125, 0.6875, 0.8125, 0.75, 0.75, 0.75, 0.8125, 0.625, 0.875, 0.625, 0.875, 0.6875, 0.8125, 0.6875, 0.75, 0.6875, 0.6875, 0.6875, 0.4375, 0.3125, 0.0, 0.0, 0.0, 0.0, 0.75, 0.6875, 0.8125, 0.6875, 0.0, 0.0, 0.5625, 0.3125, 0.5625, 0.375, 0.8125, 0.625, 0.8125, 0.6875, 0.5, 0.375, 0.75, 0.625, 0.0, 0.0, 0.5625, 0.375, 0.4375, 0.375, 0.6875, 0.625, 0.0, 0.0, 0.5, 0.375, 0.375, 0.375, 0.625, 0.625, 0.0, 0.0, 0.4375, 0.375, 0.0, 0.0, 0.625, 0.6875, 0.625, 0.75, 0.125, 0.75, 0.375, 0.4375, 0.625, 0.5625, 0.625, 0.625, 0.375, 0.375, 0.375, 0.5, 0.625, 0.5, 0.625, 0.5625, 0.375, 0.4375, 0.0, 0.0, 0.0, 0.0, 0.0, 0.0, 0.0, 0.0, 0.0, 0.0, 0.0, 0.0, 0.0, 0.0, 0.0, 0.0, 0.0, 0.0, 0.0, 0.0, 0.0, 0.0, 0.0, 0.0, 0.0, 0.0, 0.0, 0.0, 0.0, 0.0, 0.0, 0.0, 0.0, 0.0, 0.0, 0.0, 0.0, 0.0, 0.0, 0.0, 0.0, 0.0, 0.0, 0.0, 0.0, 0.0, 0.0, 0.0, 0.0, 0.0, 0.0, 0.0, 0.0, 0.0, 0.0, 0.0, 0.0, 0.0, 0.0, 0.0, 0.0, 0.0, 0.0, 0.0, 0.0, 0.0, 0.0, 0.0, 0.0, 0.0, 0.0, 0.0, 0.0, 0.0, 0.0, 0.0, 0.0, 0.0, 0.0, 0.0, 0.0, 0.0, 0.0, 0.0, 0.0, 0.0, 0.0, 0.0, 0.0, 0.0, 0.0, 0.0, 0.0, 0.0, 0.0, 0.0, 0.0, 0.0, 0.0, 0.0, 0.0, 0.0, 0.0, 0.0, 0.0, 0.0, 0.0, 0.0, 0.0, 0.0, 0.0, 0.0, 0.0, 0.0, 0.0, 0.0, 0.0, 0.0, 0.0, 0.0, 0.0, 0.0, 0.0, 0.0, 0.0, 0.0, 0.0, 0.0, 0.0, 0.0, 0.0, 0.0, 0.0, 0.0, 0.0, 0.0, 0.0, 0.0, 0.0, 0.0, 0.0, 0.0, 0.0, 0.0, 0.0, 0.0, 0.0, 0.0, 0.0, 0.0, 0.0, 0.0, 0.0, 0.0, 0.0, 0.0, 0.0, 0.0, 0.0, 0.0, 0.0, 0.0, 0.0, 0.0, 0.0, 0.0, 0.0, 0.0, 0.0, 0.0, 0.0, 0.0, 0.0, 0.0, 0.0, 0.0, 0.0, 0.0, 0.0, 0.0, 0.0, 0.0, 0.0, 0.0, 0.0, 0.0, 0.0, 0.0, 0.0, 0.0, 0.0, 0.0, 0.0, 0.0, 0.0, 0.0, 0.0, 0.0, 0.0, 0.0, 0.0, 0.0, 0.0, 0.0, 0.0, 0.0, 0.0, 0.0, 0.0, 0.0, 0.0, 0.0, 0.0, 0.0, 0.0, 0.0, 0.0, 0.0, 0.0, 0.0, 0.0, 0.0, 0.0, 0.0, 0.0, 0.0, 0.0, 0.0, 0.0, 0.0, 0.0, 0.0, 0.0, 0.0, 0.0, 0.0, 0.0, 0.0, 0.0, 0.0, 0.0, 0.0, 0.0, 0.0, 0.0, 0.0, 0.0, 0.0, 0.0, 0.0, 0.0, 0.0, 0.0, 0.0, 0.0, 0.0, 0.0, 0.0, 0.0, 0.0, 0.0, 0.0, 0.0, 0.0, 0.0, 0.0, 0.0, 0.0, 0.0, 0.0, 0.0, 0.0, 0.0, 0.0, 0.0, 0.0, 0.0, 0.0, 0.0, 0.0, 0.0, 0.0, 0.0, 0.0, 0.0, 0.0, 0.0, 0.0, 0.0, 0.0, 0.0, 0.0, 0.0, 0.0, 0.0, 0.0, 0.0, 0.0, 0.0, 0.0, 0.0, 0.0, 0.0, 0.0, 0.0, 0.0, 0.0, 0.0, 0.0, 0.0, 0.0, 0.0, 0.0, 0.0, 0.0, 0.0, 0.0, 0.0, 0.0, 0.0, 0.0, 0.0, 0.0, 0.0, 0.0, 0.0, 0.0, 0.0, 0.0, 0.0, 0.0, 0.0, 0.0, 0.0, 0.0, 0.0, 0.5625, 0.6875, 0.625, 0.6875, 0.625, 0.75, 0.5625, 0.75, 0.325, 0.7, 0.375, 0.7, 0.375, 0.75, 0.325, 0.75, 0.1875, 0.7, 0.25, 0.7, 0.25, 0.75, 0.1875, 0.75, 0.325, 0.5625, 0.375, 0.5625, 0.375, 0.625, 0.325, 0.625, 0.4375, 0.6875, 0.5, 0.6875, 0.5, 0.75, 0.4375, 0.75, 0.5625, 0.5625, 0.625, 0.5625, 0.625, 0.625, 0.5625, 0.625, 0.0, 0.0, 0.5625, 0.5625, 0.5625, 0.625, 0.3125, 0.625, 0.3125, 0.625, 0.0, 0.0, 0.5625, 0.6875, 0.5625, 0.625, 0.1875, 0.5625, 0.1875, 0.5625, 0.1875, 0.5625, 0.1875, 0.5625, 0.0, 0.0, 0.0, 0.0, 0.0, 0.0, 0.0, 0.0, 0.25, 0.6875, 0.0, 0.0, 0.4375, 0.5625, 0.5, 0.5625, 0.875, 0.75, 0.825, 0.75, 0.8125, 0.75, 0.75, 0.75, 0.6875, 0.75, 0.675, 0.75, 0.625, 0.75, 0.625, 0.5, 0.6875, 0.5, 0.75, 0.5, 0.8125, 0.5, 0.875, 0.5, 0.5, 0.5, 0.5625, 0.5, 0.5625, 0.5625, 0.5, 0.5625, 0.5625, 0.5, 0.625, 0.5, 0.625, 0.5625, 0.5625, 0.5625, 0.375, 0.5625, 0.4375, 0.5625, 0.4375, 0.625, 0.375, 0.625, 0.375, 0.5, 0.4375, 0.5, 0.4375, 0.5625, 0.375, 0.5625, 0.4375, 0.5, 0.5, 0.5, 0.5, 0.5625, 0.4375, 0.5625, 0.375, 0.6875, 0.4375, 0.6875, 0.4375, 0.75, 0.375, 0.75, 0.375, 0.625, 0.4375, 0.625, 0.4375, 0.6875, 0.375, 0.6875, 0.375, 0.6875, 0.625, 0.5625, 0.625, 0.5, 0.625, 0.25, 0.425, 0.6, 0.4375, 0.625, 0.4375, 0.6875, 0.4375, 0.6875, 0.4375, 0.625, 0.325, 0.55, 0.375, 0.55, 0.375, 0.5625, 0.325, 0.5625, 0.175, 0.55, 0.1875, 0.55, 0.1875, 0.55, 0.175, 0.55, 0.175, 0.7, 0.175, 0.6875, 0.175, 0.6875, 0.175, 0.7, 0.25, 0.7, 0.1875, 0.7, 0.1875, 0.7, 0.25, 0.7, 0.175, 0.7, 0.1875, 0.7, 0.1875, 0.75, 0.175, 0.75, 0.1875, 0.55, 0.25, 0.55, 0.25, 0.55, 0.1875, 0.55, 0.0, 0.0, 0.375, 0.6875, 0.375, 0.75, 0.625, 0.75, 0.225, 0.6, 0.25, 0.7, 0.3125, 0.7, 0.3125, 0.75, 0.25, 0.75, 0.325, 0.625, 0.375, 0.625, 0.375, 0.6875, 0.325, 0.6875, 0.5, 0.6875, 0.5625, 0.6875, 0.5625, 0.75, 0.5, 0.75, 0.5625, 0.625, 0.625, 0.625, 0.625, 0.6875, 0.5625, 0.6875, 0.625, 0.5, 0.5625, 0.5, 0.5, 0.5, 0.4375, 0.5, 0.375, 0.5, 0.375, 0.25, 0.425, 0.25, 0.4375, 0.25, 0.5, 0.25, 0.5625, 0.25, 0.575, 0.25, 0.625, 0.25, 0.625, 0.625, 0.0, 0.0, 0.375, 0.6875, 0.375, 0.625, 0.0, 0.0, 0.375, 0.625, 0.375, 0.5625, 0.625, 0.6875, 0.0, 0.0, 0.375, 0.5625, 0.375, 0.55, 0.375, 0.5, 0.875, 0.5, 0.0, 0.0, 0.375, 0.625, 0.375, 0.6875, 0.125, 0.5625, 0.0, 0.0, 0.0, 0.0, 0.375, 0.625, 0.375, 0.5625, 0.375, 0.5625, 0.125, 0.6875, 0.125, 0.7, 0.125, 0.75, 0.375, 0.5, 0.1875, 0.7, 0.175, 0.7, 0.175, 0.7, 0.1875, 0.7, 0.3125, 0.625, 0.3125, 0.5625, 0.3125, 0.5625, 0.3125, 0.625, 0.25, 0.5625, 0.1875, 0.5625, 0.1875, 0.5625, 0.25, 0.5625, 0.3125, 0.7, 0.325, 0.7, 0.325, 0.75, 0.3125, 0.75, 0.3125, 0.55, 0.325, 0.55, 0.325, 0.55, 0.3125, 0.55, 0.25, 0.6875, 0.3125, 0.6875, 0.3125, 0.6875, 0.25, 0.6875, 0.3125, 0.7, 0.25, 0.7, 0.25, 0.7, 0.3125, 0.7, 0.3125, 0.6875, 0.3125, 0.625, 0.3125, 0.625, 0.3125, 0.6875, 0.325, 0.6875, 0.375, 0.6875, 0.375, 0.7, 0.325, 0.7, 0.125, 0.6875, 0.175, 0.6875, 0.175, 0.7, 0.125, 0.7, 0.125, 0.625, 0.175, 0.625, 0.175, 0.6875, 0.125, 0.6875, 0.125, 0.7, 0.175, 0.7, 0.175, 0.75, 0.125, 0.75, 0.125, 0.55, 0.175, 0.55, 0.175, 0.5625, 0.125, 0.5625, 0.125, 0.5625, 0.175, 0.5625, 0.175, 0.625, 0.125, 0.625, 0.125, 0.5, 0.175, 0.5, 0.175, 0.55, 0.125, 0.55, 0.3125, 0.5, 0.325, 0.5, 0.325, 0.55, 0.3125, 0.55, 0.1875, 0.5, 0.25, 0.5, 0.25, 0.55, 0.1875, 0.55, 0.175, 0.5, 0.1875, 0.5, 0.1875, 0.55, 0.175, 0.55, 0.325, 0.5, 0.375, 0.5, 0.375, 0.55, 0.325, 0.55, 0.25, 0.5, 0.3125, 0.5, 0.3125, 0.55, 0.25, 0.55, 0.25, 0.55, 0.3125, 0.55, 0.3125, 0.5625, 0.25, 0.5625, 0.175, 0.5625, 0.1875, 0.5625, 0.1875, 0.625, 0.175, 0.625, 0.175, 0.55, 0.1875, 0.55, 0.1875, 0.5625, 0.175, 0.5625, 0.1875, 0.55, 0.25, 0.55, 0.25, 0.5625, 0.1875, 0.5625, 0.175, 0.625, 0.1875, 0.625, 0.1875, 0.6875, 0.175, 0.6875, 0.3125, 0.625, 0.325, 0.625, 0.325, 0.6875, 0.3125, 0.6875, 0.3125, 0.55, 0.325, 0.55, 0.325, 0.5625, 0.3125, 0.5625, 0.3125, 0.5625, 0.325, 0.5625, 0.325, 0.625, 0.3125, 0.625, 0.3125, 0.6875, 0.325, 0.6875, 0.325, 0.7, 0.3125, 0.7, 0.25, 0.6875, 0.3125, 0.6875, 0.3125, 0.7, 0.25, 0.7, 0.175, 0.6875, 0.1875, 0.6875, 0.1875, 0.7, 0.175, 0.7, 0.1875, 0.6875, 0.25, 0.6875, 0.25, 0.7, 0.1875, 0.7, 0.3125, 0.5625, 0.25, 0.5625, 0.25, 0.5625, 0.3125, 0.5625, 0.175, 0.6875, 0.175, 0.625, 0.175, 0.625, 0.175, 0.6875, 0.325, 0.625, 0.325, 0.6875, 0.325, 0.6875, 0.325, 0.625, 0.25, 0.55, 0.3125, 0.55, 0.3125, 0.55, 0.25, 0.55, 0.325, 0.55, 0.325, 0.5625, 0.325, 0.5625, 0.325, 0.55, 0.1875, 0.6875, 0.25, 0.6875, 0.25, 0.6875, 0.1875, 0.6875, 0.0, 0.0, 0.4375, 0.5625, 0.4375, 0.5625, 0.0, 0.0, 0.325, 0.6875, 0.325, 0.7, 0.325, 0.7, 0.325, 0.6875, 0.175, 0.5625, 0.175, 0.55, 0.175, 0.55, 0.175, 0.5625, 0.325, 0.5625, 0.325, 0.625, 0.325, 0.625, 0.325, 0.5625, 0.325, 0.7, 0.3125, 0.7, 0.3125, 0.7, 0.325, 0.7, 0.175, 0.625, 0.175, 0.5625, 0.175, 0.5625, 0.175, 0.625, 0.0, 0.0, 0.0, 0.0, 0.4375, 0.6875, 0.4375, 0.625, 0.0, 0.0, 0.0, 0.0, 0.4375, 0.5625, 0.4375, 0.625, 0.1875, 0.625, 0.1875, 0.6875, 0.1875, 0.6875, 0.1875, 0.625, 0.1875, 0.5625, 0.1875, 0.625, 0.1875, 0.625, 0.1875, 0.5625, 0.1875, 0.5625, 0.1875, 0.5625, 0.1875, 0.5625, 0.1875, 0.5625, 0.1875, 0.6875, 0.1875, 0.6875, 0.1875, 0.6875, 0.1875, 0.6875, 0.1875, 0.6875, 0.1875, 0.6875, 0.1875, 0.6875, 0.1875, 0.6875, 0.4375, 0.6875, 0.4375, 0.625, 0.4375, 0.625, 0.4375, 0.6875, 0.0, 0.0, 0.0, 0.0, 0.0, 0.0, 0.0, 0.0, 0.0, 0.0, 0.4375, 0.6875, 0.4375, 0.6875, 0.0, 0.0, 0.1875, 0.6875, 0.1875, 0.625, 0.1875, 0.625, 0.1875, 0.6875, 0.1875, 0.625, 0.1875, 0.5625, 0.1875, 0.5625, 0.1875, 0.625, 0.1875, 0.625, 0.1875, 0.5625, 0.1875, 0.5625, 0.1875, 0.625, 0.1875, 0.625, 0.1875, 0.6875, 0.1875, 0.6875, 0.1875, 0.625, 0.1875, 0.6875, 0.1875, 0.625, 0.1875, 0.625, 0.1875, 0.6875, 0.1875, 0.5625, 0.1875, 0.625, 0.1875, 0.625, 0.1875, 0.5625, 0.4375, 0.6875, 0.4375, 0.625, 0.4375, 0.625, 0.4375, 0.6875, 0.4375, 0.5625, 0.4375, 0.625, 0.4375, 0.625, 0.4375, 0.5625, 0.4375, 0.5625, 0.4375, 0.5625, 0.4375, 0.5625, 0.4375, 0.5625, 0.4375, 0.625, 0.4375, 0.5625, 0.4375, 0.5625, 0.4375, 0.625, 0.4375, 0.6875, 0.4375, 0.6875, 0.4375, 0.6875, 0.4375, 0.6875, 0.4375, 0.5625, 0.4375, 0.625, 0.4375, 0.625, 0.4375, 0.5625, 0.5625, 0.6875, 0.625, 0.6875, 0.625, 0.75, 0.5625, 0.75, 0.325, 0.7, 0.375, 0.7, 0.375, 0.75, 0.325, 0.75, 0.1875, 0.7, 0.25, 0.7, 0.25, 0.75, 0.1875, 0.75, 0.325, 0.5625, 0.375, 0.5625, 0.375, 0.625, 0.325, 0.625, 0.4375, 0.6875, 0.5, 0.6875, 0.5, 0.75, 0.4375, 0.75, 0.5625, 0.5625, 0.625, 0.5625, 0.625, 0.625, 0.5625, 0.625, 0.0, 0.0, 0.5625, 0.5625, 0.5625, 0.625, 0.3125, 0.625, 0.0, 0.0, 0.5625, 0.6875, 0.5625, 0.625, 0.0, 0.0, 0.1875, 0.5625, 0.1875, 0.5625, 0.1875, 0.5625, 0.1875, 0.5625, 0.1875, 0.5625, 0.0, 0.0, 0.5, 0.6875, 0.4375, 0.6875, 0.0, 0.0, 0.0, 0.0, 0.0, 0.0, 0.0, 0.0, 0.0, 0.0, 0.0, 0.0, 0.5625, 0.5625, 0.5, 0.5625, 0.25, 0.6875, 0.0, 0.0, 0.4375, 0.5625, 0.5, 0.5625, 0.5, 0.5, 0.5625, 0.5, 0.5625, 0.5625, 0.5, 0.5625, 0.5625, 0.5, 0.625, 0.5, 0.625, 0.5625, 0.5625, 0.5625, 0.375, 0.5625, 0.4375, 0.5625, 0.4375, 0.625, 0.375, 0.625, 0.375, 0.5, 0.4375, 0.5, 0.4375, 0.5625, 0.375, 0.5625, 0.4375, 0.5, 0.5, 0.5, 0.5, 0.5625, 0.4375, 0.5625, 0.375, 0.6875, 0.4375, 0.6875, 0.4375, 0.75, 0.375, 0.75, 0.375, 0.625, 0.4375, 0.625, 0.4375, 0.6875, 0.375, 0.6875, 0.375, 0.6875, 0.625, 0.5625, 0.625, 0.5, 0.625, 0.25, 0.425, 0.6, 0.4375, 0.625, 0.4375, 0.6875, 0.4375, 0.6875, 0.4375, 0.625, 0.325, 0.55, 0.375, 0.55, 0.375, 0.5625, 0.325, 0.5625, 0.175, 0.55, 0.1875, 0.55, 0.1875, 0.55, 0.175, 0.55, 0.175, 0.7, 0.175, 0.6875, 0.175, 0.6875, 0.175, 0.7, 0.25, 0.7, 0.1875, 0.7, 0.1875, 0.7, 0.25, 0.7, 0.175, 0.7, 0.1875, 0.7, 0.1875, 0.75, 0.175, 0.75, 0.1875, 0.55, 0.25, 0.55, 0.25, 0.55, 0.1875, 0.55, 0.0, 0.0, 0.375, 0.6875, 0.375, 0.75, 0.625, 0.75, 0.225, 0.6, 0.25, 0.7, 0.3125, 0.7, 0.3125, 0.75, 0.25, 0.75, 0.325, 0.625, 0.375, 0.625, 0.375, 0.6875, 0.325, 0.6875, 0.5, 0.6875, 0.5625, 0.6875, 0.5625, 0.75, 0.5, 0.75, 0.5625, 0.625, 0.625, 0.625, 0.625, 0.6875, 0.5625, 0.6875, 0.625, 0.5, 0.5625, 0.5, 0.5, 0.5, 0.4375, 0.5, 0.375, 0.5, 0.375, 0.25, 0.425, 0.25, 0.4375, 0.25, 0.5, 0.25, 0.5625, 0.25, 0.575, 0.25, 0.625, 0.25, 0.625, 0.625, 0.0, 0.0, 0.375, 0.6875, 0.375, 0.625, 0.0, 0.0, 0.375, 0.625, 0.375, 0.5625, 0.625, 0.6875, 0.0, 0.0, 0.375, 0.5625, 0.375, 0.55, 0.375, 0.5, 0.875, 0.5, 0.0, 0.0, 0.375, 0.625, 0.375, 0.6875, 0.125, 0.5625, 0.375, 0.5625, 0.125, 0.6875, 0.125, 0.7, 0.125, 0.75, 0.375, 0.5, 0.1875, 0.7, 0.175, 0.7, 0.175, 0.7, 0.1875, 0.7, 0.3125, 0.625, 0.3125, 0.5625, 0.3125, 0.5625, 0.3125, 0.625, 0.25, 0.5625, 0.1875, 0.5625, 0.1875, 0.5625, 0.25, 0.5625, 0.3125, 0.7, 0.325, 0.7, 0.325, 0.75, 0.3125, 0.75, 0.3125, 0.55, 0.325, 0.55, 0.325, 0.55, 0.3125, 0.55, 0.25, 0.6875, 0.3125, 0.6875, 0.3125, 0.6875, 0.25, 0.6875, 0.3125, 0.7, 0.25, 0.7, 0.25, 0.7, 0.3125, 0.7, 0.3125, 0.6875, 0.3125, 0.625, 0.3125, 0.625, 0.3125, 0.6875, 0.325, 0.6875, 0.375, 0.6875, 0.375, 0.7, 0.325, 0.7, 0.125, 0.6875, 0.175, 0.6875, 0.175, 0.7, 0.125, 0.7, 0.125, 0.625, 0.175, 0.625, 0.175, 0.6875, 0.125, 0.6875, 0.125, 0.7, 0.175, 0.7, 0.175, 0.75, 0.125, 0.75, 0.125, 0.55, 0.175, 0.55, 0.175, 0.5625, 0.125, 0.5625, 0.125, 0.5625, 0.175, 0.5625, 0.175, 0.625, 0.125, 0.625, 0.125, 0.5, 0.175, 0.5, 0.175, 0.55, 0.125, 0.55, 0.3125, 0.5, 0.325, 0.5, 0.325, 0.55, 0.3125, 0.55, 0.1875, 0.5, 0.25, 0.5, 0.25, 0.55, 0.1875, 0.55, 0.175, 0.5, 0.1875, 0.5, 0.1875, 0.55, 0.175, 0.55, 0.325, 0.5, 0.375, 0.5, 0.375, 0.55, 0.325, 0.55, 0.25, 0.5, 0.3125, 0.5, 0.3125, 0.55, 0.25, 0.55, 0.25, 0.55, 0.3125, 0.55, 0.3125, 0.5625, 0.25, 0.5625, 0.175, 0.5625, 0.1875, 0.5625, 0.1875, 0.625, 0.175, 0.625, 0.175, 0.55, 0.1875, 0.55, 0.1875, 0.5625, 0.175, 0.5625, 0.1875, 0.55, 0.25, 0.55, 0.25, 0.5625, 0.1875, 0.5625, 0.175, 0.625, 0.1875, 0.625, 0.1875, 0.6875, 0.175, 0.6875, 0.3125, 0.625, 0.325, 0.625, 0.325, 0.6875, 0.3125, 0.6875, 0.3125, 0.55, 0.325, 0.55, 0.325, 0.5625, 0.3125, 0.5625, 0.3125, 0.5625, 0.325, 0.5625, 0.325, 0.625, 0.3125, 0.625, 0.3125, 0.6875, 0.325, 0.6875, 0.325, 0.7, 0.3125, 0.7, 0.25, 0.6875, 0.3125, 0.6875, 0.3125, 0.7, 0.25, 0.7, 0.175, 0.6875, 0.1875, 0.6875, 0.1875, 0.7, 0.175, 0.7, 0.1875, 0.6875, 0.25, 0.6875, 0.25, 0.7, 0.1875, 0.7, 0.3125, 0.5625, 0.25, 0.5625, 0.25, 0.5625, 0.3125, 0.5625, 0.175, 0.6875, 0.175, 0.625, 0.175, 0.625, 0.175, 0.6875, 0.325, 0.625, 0.325, 0.6875, 0.325, 0.6875, 0.325, 0.625, 0.25, 0.55, 0.3125, 0.55, 0.3125, 0.55, 0.25, 0.55, 0.325, 0.55, 0.325, 0.5625, 0.325, 0.5625, 0.325, 0.55, 0.1875, 0.6875, 0.25, 0.6875, 0.25, 0.6875, 0.1875, 0.6875, 0.0, 0.0, 0.4375, 0.5625, 0.4375, 0.5625, 0.0, 0.0, 0.325, 0.6875, 0.325, 0.7, 0.325, 0.7, 0.325, 0.6875, 0.175, 0.5625, 0.175, 0.55, 0.175, 0.55, 0.175, 0.5625, 0.325, 0.5625, 0.325, 0.625, 0.325, 0.625, 0.325, 0.5625, 0.325, 0.7, 0.3125, 0.7, 0.3125, 0.7, 0.325, 0.7, 0.175, 0.625, 0.175, 0.5625, 0.175, 0.5625, 0.175, 0.625, 0.1875, 0.625, 0.0, 0.0, 0.4375, 0.6875, 0.4375, 0.625, 0.1875, 0.625, 0.0, 0.0, 0.4375, 0.5625, 0.4375, 0.625, 0.1875, 0.625, 0.1875, 0.6875, 0.1875, 0.6875, 0.1875, 0.625, 0.1875, 0.5625, 0.1875, 0.625, 0.1875, 0.625, 0.1875, 0.5625, 0.1875, 0.5625, 0.1875, 0.5625, 0.1875, 0.5625, 0.1875, 0.5625, 0.1875, 0.6875, 0.1875, 0.6875, 0.1875, 0.6875, 0.1875, 0.6875, 0.1875, 0.6875, 0.1875, 0.6875, 0.1875, 0.6875, 0.1875, 0.6875, 0.4375, 0.6875, 0.4375, 0.625, 0.4375, 0.625, 0.4375, 0.6875, 0.0, 0.0, 0.0, 0.0, 0.0, 0.0, 0.0, 0.0, 0.0, 0.0, 0.4375, 0.6875, 0.4375, 0.6875, 0.0, 0.0, 0.1875, 0.6875, 0.1875, 0.625, 0.1875, 0.625, 0.1875, 0.6875, 0.1875, 0.625, 0.1875, 0.5625, 0.1875, 0.5625, 0.1875, 0.625, 0.1875, 0.625, 0.1875, 0.5625, 0.1875, 0.5625, 0.1875, 0.625, 0.1875, 0.625, 0.1875, 0.6875, 0.1875, 0.6875, 0.1875, 0.625, 0.1875, 0.6875, 0.1875, 0.625, 0.1875, 0.625, 0.1875, 0.6875, 0.1875, 0.5625, 0.1875, 0.625, 0.1875, 0.625, 0.1875, 0.5625, 0.4375, 0.6875, 0.4375, 0.625, 0.4375, 0.625, 0.4375, 0.6875, 0.4375, 0.5625, 0.4375, 0.625, 0.4375, 0.625, 0.4375, 0.5625, 0.4375, 0.5625, 0.4375, 0.5625, 0.4375, 0.5625, 0.4375, 0.5625, 0.4375, 0.625, 0.4375, 0.5625, 0.4375, 0.5625, 0.4375, 0.625, 0.4375, 0.6875, 0.4375, 0.6875, 0.4375, 0.6875, 0.4375, 0.6875, 0.4375, 0.5625, 0.4375, 0.625, 0.4375, 0.625, 0.4375, 0.5625, 0.0, 0.0, 0.0, 0.0, 0.0, 0.0, 0.0, 0.0, 0.0, 0.0, 0.0, 0.0, 0.0, 0.0, 0.0, 0.0, 0.0, 0.0, 0.0, 0.0, 0.0, 0.0, 0.0, 0.0, 0.0, 0.0, 0.0, 0.0, 0.0, 0.0, 0.0, 0.0, 0.0, 0.0, 0.0, 0.0, 0.0, 0.0, 0.0, 0.0, 0.0, 0.0, 0.0, 0.0, 0.0, 0.0, 0.0, 0.0, 0.0, 0.0, 0.0, 0.0, 0.0, 0.0, 0.0, 0.0, 0.0, 0.0, 0.0, 0.0, 0.0, 0.0, 0.0, 0.0, 0.0, 0.0, 0.0, 0.0, 0.0, 0.0, 0.0, 0.0, 0.0, 0.0, 0.0, 0.0, 0.0, 0.0, 0.0, 0.0, 0.0, 0.0, 0.0, 0.0, 0.0, 0.0, 0.0, 0.0, 0.0, 0.0, 0.0, 0.0, 0.0, 0.0, 0.0, 0.0, 0.0, 0.0, 0.0, 0.0, 0.0, 0.0, 0.0, 0.0, 0.0, 0.0, 0.0, 0.0, 0.0, 0.0, 0.0, 0.0, 0.0, 0.0, 0.0, 0.0, 0.0, 0.0, 0.0, 0.0, 0.0, 0.0, 0.0, 0.0, 0.0, 0.0, 0.0, 0.0, 0.0, 0.0, 0.0, 0.0, 0.0, 0.0, 0.0, 0.0, 0.0, 0.0, 0.0, 0.0, 0.0, 0.0, 0.0, 0.0, 0.0, 0.0, 0.0, 0.0, 0.0, 0.0, 0.0, 0.0, 0.0, 0.0, 0.0, 0.0, 0.0, 0.0, 0.0, 0.0, 0.375, 0.0, 0.625, 0.0, 0.625, 0.25, 0.375, 0.25, 0.375, 0.25, 0.625, 0.25, 0.625, 0.5, 0.375, 0.5, 0.375, 0.5, 0.625, 0.5, 0.625, 0.75, 0.375, 0.75, 0.375, 0.75, 0.625, 0.75, 0.625, 1.0, 0.375, 1.0, 0.125, 0.5, 0.375, 0.5, 0.375, 0.75, 0.125, 0.75, 0.625, 0.5, 0.875, 0.5, 0.875, 0.75, 0.625, 0.75, 0.375, 0.0, 0.625, 0.0, 0.625, 0.25, 0.375, 0.25, 0.375, 0.25, 0.625, 0.25, 0.625, 0.5, 0.375, 0.5, 0.375, 0.5, 0.625, 0.5, 0.625, 0.75, 0.375, 0.75, 0.125, 0.5, 0.375, 0.5, 0.375, 0.75, 0.125, 0.75, 0.625, 0.5, 0.875, 0.5, 0.875, 0.75, 0.625, 0.75, 0.375, 0.0, 0.625, 0.0, 0.625, 0.25, 0.375, 0.25, 0.375, 0.25, 0.625, 0.25, 0.625, 0.5, 0.375, 0.5, 0.375, 0.75, 0.625, 0.75, 0.625, 1.0, 0.375, 1.0, 0.125, 0.5, 0.375, 0.5, 0.375, 0.75, 0.125, 0.75, 0.625, 0.5, 0.875, 0.5, 0.875, 0.75, 0.625, 0.75, 0.375, 0.0, 0.625, 0.0, 0.625, 0.25, 0.375, 0.25, 0.375, 0.75, 0.625, 0.75, 0.625, 1.0, 0.375, 1.0, 0.125, 0.5, 0.375, 0.5, 0.375, 0.75, 0.125, 0.75, 0.625, 0.5, 0.875, 0.5, 0.875, 0.75, 0.625, 0.75, 0.375, 0.25, 0.625, 0.25, 0.625, 0.5, 0.375, 0.5, 0.375, 0.5, 0.625, 0.5, 0.625, 0.75, 0.375, 0.75, 0.375, 0.75, 0.625, 0.75, 0.625, 1.0, 0.375, 1.0, 0.125, 0.5, 0.375, 0.5, 0.375, 0.75, 0.125, 0.75, 0.625, 0.5, 0.875, 0.5, 0.875, 0.75, 0.625, 0.75, 0.375, 0.0, 0.625, 0.0, 0.625, 0.25, 0.375, 0.25, 0.375, 0.5, 0.625, 0.5, 0.625, 0.75, 0.375, 0.75, 0.125, 0.5, 0.375, 0.5, 0.375, 0.75, 0.125, 0.75, 0.625, 0.5, 0.875, 0.5, 0.875, 0.75, 0.625, 0.75, 0.375, 0.0, 0.625, 0.0, 0.625, 0.25, 0.375, 0.25, 0.375, 0.75, 0.625, 0.75, 0.625, 1.0, 0.375, 1.0, 0.125, 0.5, 0.375, 0.5, 0.375, 0.75, 0.125, 0.75, 0.625, 0.5, 0.875, 0.5, 0.875, 0.75, 0.625, 0.75, 0.375, 0.0, 0.625, 0.0, 0.625, 0.25, 0.375, 0.25, 0.375, 0.5, 0.625, 0.5, 0.625, 0.75, 0.375, 0.75, 0.375, 0.75, 0.625, 0.75, 0.625, 1.0, 0.375, 1.0, 0.125, 0.5, 0.375, 0.5, 0.375, 0.75, 0.125, 0.75, 0.625, 0.5, 0.875, 0.5, 0.875, 0.75, 0.625, 0.75, 0.5625, 0.6875, 0.625, 0.6875, 0.625, 0.75, 0.5625, 0.75, 0.325, 0.7, 0.375, 0.7, 0.375, 0.75, 0.325, 0.75, 0.1875, 0.7, 0.25, 0.7, 0.25, 0.75, 0.1875, 0.75, 0.325, 0.5625, 0.375, 0.5625, 0.375, 0.625, 0.325, 0.625, 0.4375, 0.6875, 0.5, 0.6875, 0.5, 0.75, 0.4375, 0.75, 0.5625, 0.5625, 0.625, 0.5625, 0.625, 0.625, 0.5625, 0.625, 0.0, 0.0, 0.5625, 0.5625, 0.5625, 0.625, 0.3125, 0.625, 0.3125, 0.625, 0.0, 0.0, 0.5625, 0.6875, 0.5625, 0.625, 0.1875, 0.5625, 0.1875, 0.5625, 0.1875, 0.5625, 0.1875, 0.5625, 0.0, 0.0, 0.5, 0.6875, 0.4375, 0.6875, 0.0, 0.0, 0.0, 0.0, 0.0, 0.0, 0.0, 0.0, 0.0, 0.0, 0.0, 0.0, 0.0, 0.0, 0.5625, 0.5625, 0.5, 0.5625, 0.25, 0.6875, 0.0, 0.0, 0.4375, 0.5625, 0.5, 0.5625, 0.875, 0.75, 0.825, 0.75, 0.8125, 0.75, 0.75, 0.75, 0.6875, 0.75, 0.675, 0.75, 0.625, 0.75, 0.625, 0.5, 0.6875, 0.5, 0.75, 0.5, 0.8125, 0.5, 0.875, 0.5, 0.5, 0.5, 0.5625, 0.5, 0.5625, 0.5625, 0.5, 0.5625, 0.5625, 0.5, 0.625, 0.5, 0.625, 0.5625, 0.5625, 0.5625, 0.375, 0.5625, 0.4375, 0.5625, 0.4375, 0.625, 0.375, 0.625, 0.375, 0.5, 0.4375, 0.5, 0.4375, 0.5625, 0.375, 0.5625, 0.4375, 0.5, 0.5, 0.5, 0.5, 0.5625, 0.4375, 0.5625, 0.375, 0.6875, 0.4375, 0.6875, 0.4375, 0.75, 0.375, 0.75, 0.375, 0.625, 0.4375, 0.625, 0.4375, 0.6875, 0.375, 0.6875, 0.375, 0.6875, 0.625, 0.5625, 0.625, 0.5, 0.625, 0.25, 0.425, 0.6, 0.4375, 0.625, 0.4375, 0.6875, 0.4375, 0.6875, 0.4375, 0.625, 0.325, 0.55, 0.375, 0.55, 0.375, 0.5625, 0.325, 0.5625, 0.175, 0.55, 0.1875, 0.55, 0.1875, 0.55, 0.175, 0.55, 0.175, 0.7, 0.175, 0.6875, 0.175, 0.6875, 0.175, 0.7, 0.25, 0.7, 0.1875, 0.7, 0.1875, 0.7, 0.25, 0.7, 0.175, 0.7, 0.1875, 0.7, 0.1875, 0.75, 0.175, 0.75, 0.1875, 0.55, 0.25, 0.55, 0.25, 0.55, 0.1875, 0.55, 0.0, 0.0, 0.375, 0.6875, 0.375, 0.75, 0.625, 0.75, 0.225, 0.6, 0.25, 0.7, 0.3125, 0.7, 0.3125, 0.75, 0.25, 0.75, 0.325, 0.625, 0.375, 0.625, 0.375, 0.6875, 0.325, 0.6875, 0.5, 0.6875, 0.5625, 0.6875, 0.5625, 0.75, 0.5, 0.75, 0.5625, 0.625, 0.625, 0.625, 0.625, 0.6875, 0.5625, 0.6875, 0.625, 0.5, 0.5625, 0.5, 0.5, 0.5, 0.4375, 0.5, 0.375, 0.5, 0.375, 0.25, 0.425, 0.25, 0.4375, 0.25, 0.5, 0.25, 0.5625, 0.25, 0.575, 0.25, 0.625, 0.25, 0.625, 0.625, 0.0, 0.0, 0.375, 0.6875, 0.375, 0.625, 0.0, 0.0, 0.375, 0.625, 0.375, 0.5625, 0.625, 0.6875, 0.0, 0.0, 0.375, 0.5625, 0.375, 0.55, 0.375, 0.5, 0.875, 0.5, 0.0, 0.0, 0.375, 0.625, 0.375, 0.6875, 0.125, 0.5625, 0.0, 0.0, 0.0, 0.0, 0.375, 0.625, 0.375, 0.5625, 0.375, 0.5625, 0.125, 0.6875, 0.125, 0.7, 0.125, 0.75, 0.375, 0.5, 0.1875, 0.7, 0.175, 0.7, 0.175, 0.7, 0.1875, 0.7, 0.3125, 0.625, 0.3125, 0.5625, 0.3125, 0.5625, 0.3125, 0.625, 0.25, 0.5625, 0.1875, 0.5625, 0.1875, 0.5625, 0.25, 0.5625, 0.3125, 0.7, 0.325, 0.7, 0.325, 0.75, 0.3125, 0.75, 0.3125, 0.55, 0.325, 0.55, 0.325, 0.55, 0.3125, 0.55, 0.25, 0.6875, 0.3125, 0.6875, 0.3125, 0.6875, 0.25, 0.6875, 0.3125, 0.7, 0.25, 0.7, 0.25, 0.7, 0.3125, 0.7, 0.3125, 0.6875, 0.3125, 0.625, 0.3125, 0.625, 0.3125, 0.6875, 0.325, 0.6875, 0.375, 0.6875, 0.375, 0.7, 0.325, 0.7, 0.125, 0.6875, 0.175, 0.6875, 0.175, 0.7, 0.125, 0.7, 0.125, 0.625, 0.175, 0.625, 0.175, 0.6875, 0.125, 0.6875, 0.125, 0.7, 0.175, 0.7, 0.175, 0.75, 0.125, 0.75, 0.125, 0.55, 0.175, 0.55, 0.175, 0.5625, 0.125, 0.5625, 0.125, 0.5625, 0.175, 0.5625, 0.175, 0.625, 0.125, 0.625, 0.125, 0.5, 0.175, 0.5, 0.175, 0.55, 0.125, 0.55, 0.3125, 0.5, 0.325, 0.5, 0.325, 0.55, 0.3125, 0.55, 0.1875, 0.5, 0.25, 0.5, 0.25, 0.55, 0.1875, 0.55, 0.175, 0.5, 0.1875, 0.5, 0.1875, 0.55, 0.175, 0.55, 0.325, 0.5, 0.375, 0.5, 0.375, 0.55, 0.325, 0.55, 0.25, 0.5, 0.3125, 0.5, 0.3125, 0.55, 0.25, 0.55, 0.25, 0.55, 0.3125, 0.55, 0.3125, 0.5625, 0.25, 0.5625, 0.175, 0.5625, 0.1875, 0.5625, 0.1875, 0.625, 0.175, 0.625, 0.175, 0.55, 0.1875, 0.55, 0.1875, 0.5625, 0.175, 0.5625, 0.1875, 0.55, 0.25, 0.55, 0.25, 0.5625, 0.1875, 0.5625, 0.175, 0.625, 0.1875, 0.625, 0.1875, 0.6875, 0.175, 0.6875, 0.3125, 0.625, 0.325, 0.625, 0.325, 0.6875, 0.3125, 0.6875, 0.3125, 0.55, 0.325, 0.55, 0.325, 0.5625, 0.3125, 0.5625, 0.3125, 0.5625, 0.325, 0.5625, 0.325, 0.625, 0.3125, 0.625, 0.3125, 0.6875, 0.325, 0.6875, 0.325, 0.7, 0.3125, 0.7, 0.25, 0.6875, 0.3125, 0.6875, 0.3125, 0.7, 0.25, 0.7, 0.175, 0.6875, 0.1875, 0.6875, 0.1875, 0.7, 0.175, 0.7, 0.1875, 0.6875, 0.25, 0.6875, 0.25, 0.7, 0.1875, 0.7, 0.3125, 0.5625, 0.25, 0.5625, 0.25, 0.5625, 0.3125, 0.5625, 0.175, 0.6875, 0.175, 0.625, 0.175, 0.625, 0.175, 0.6875, 0.325, 0.625, 0.325, 0.6875, 0.325, 0.6875, 0.325, 0.625, 0.25, 0.55, 0.3125, 0.55, 0.3125, 0.55, 0.25, 0.55, 0.325, 0.55, 0.325, 0.5625, 0.325, 0.5625, 0.325, 0.55, 0.1875, 0.6875, 0.25, 0.6875, 0.25, 0.6875, 0.1875, 0.6875, 0.0, 0.0, 0.4375, 0.5625, 0.4375, 0.5625, 0.0, 0.0, 0.325, 0.6875, 0.325, 0.7, 0.325, 0.7, 0.325, 0.6875, 0.175, 0.5625, 0.175, 0.55, 0.175, 0.55, 0.175, 0.5625, 0.325, 0.5625, 0.325, 0.625, 0.325, 0.625, 0.325, 0.5625, 0.325, 0.7, 0.3125, 0.7, 0.3125, 0.7, 0.325, 0.7, 0.175, 0.625, 0.175, 0.5625, 0.175, 0.5625, 0.175, 0.625, 0.1875, 0.625, 0.1875, 0.6875, 0.1875, 0.6875, 0.1875, 0.625, 0.1875, 0.5625, 0.1875, 0.625, 0.1875, 0.625, 0.1875, 0.5625, 0.1875, 0.5625, 0.1875, 0.5625, 0.1875, 0.5625, 0.1875, 0.5625, 0.1875, 0.6875, 0.1875, 0.6875, 0.1875, 0.6875, 0.1875, 0.6875, 0.1875, 0.6875, 0.1875, 0.6875, 0.1875, 0.6875, 0.1875, 0.6875, 0.4375, 0.6875, 0.4375, 0.625, 0.4375, 0.625, 0.4375, 0.6875, 0.0, 0.0, 0.0, 0.0, 0.0, 0.0, 0.0, 0.0, 0.0, 0.0, 0.4375, 0.6875, 0.4375, 0.6875, 0.0, 0.0, 0.1875, 0.6875, 0.1875, 0.625, 0.1875, 0.625, 0.1875, 0.6875, 0.1875, 0.625, 0.1875, 0.5625, 0.1875, 0.5625, 0.1875, 0.625, 0.1875, 0.625, 0.1875, 0.5625, 0.1875, 0.5625, 0.1875, 0.625, 0.1875, 0.625, 0.1875, 0.6875, 0.1875, 0.6875, 0.1875, 0.625, 0.1875, 0.6875, 0.1875, 0.625, 0.1875, 0.625, 0.1875, 0.6875, 0.1875, 0.5625, 0.1875, 0.625, 0.1875, 0.625, 0.1875, 0.5625, 0.4375, 0.6875, 0.4375, 0.625, 0.4375, 0.625, 0.4375, 0.6875, 0.4375, 0.5625, 0.4375, 0.625, 0.4375, 0.625, 0.4375, 0.5625, 0.4375, 0.5625, 0.4375, 0.5625, 0.4375, 0.5625, 0.4375, 0.5625, 0.4375, 0.625, 0.4375, 0.5625, 0.4375, 0.5625, 0.4375, 0.625, 0.4375, 0.6875, 0.4375, 0.6875, 0.4375, 0.6875, 0.4375, 0.6875, 0.4375, 0.5625, 0.4375, 0.625, 0.4375, 0.625, 0.4375, 0.5625, 0.5625, 0.6875, 0.625, 0.6875, 0.625, 0.75, 0.5625, 0.75, 0.325, 0.7, 0.375, 0.7, 0.375, 0.75, 0.325, 0.75, 0.1875, 0.7, 0.25, 0.7, 0.25, 0.75, 0.1875, 0.75, 0.325, 0.5625, 0.375, 0.5625, 0.375, 0.625, 0.325, 0.625, 0.4375, 0.6875, 0.5, 0.6875, 0.5, 0.75, 0.4375, 0.75, 0.5625, 0.5625, 0.625, 0.5625, 0.625, 0.625, 0.5625, 0.625, 0.0, 0.0, 0.5625, 0.5625, 0.5625, 0.625, 0.3125, 0.625, 0.3125, 0.625, 0.0, 0.0, 0.5625, 0.6875, 0.5625, 0.625, 0.5, 0.6875, 0.25, 0.5625, 0.0, 0.0, 0.5625, 0.6875, 0.1875, 0.5625, 0.1875, 0.5625, 0.1875, 0.5625, 0.1875, 0.5625, 0.1875, 0.5625, 0.0, 0.0, 0.5, 0.6875, 0.4375, 0.6875, 0.0, 0.0, 0.0, 0.0, 0.0, 0.0, 0.0, 0.0, 0.25, 0.6875, 0.0, 0.0, 0.4375, 0.5625, 0.5, 0.5625, 0.5, 0.5, 0.5625, 0.5, 0.5625, 0.5625, 0.5, 0.5625, 0.5625, 0.5, 0.625, 0.5, 0.625, 0.5625, 0.5625, 0.5625, 0.375, 0.5625, 0.4375, 0.5625, 0.4375, 0.625, 0.375, 0.625, 0.375, 0.5, 0.4375, 0.5, 0.4375, 0.5625, 0.375, 0.5625, 0.4375, 0.5, 0.5, 0.5, 0.5, 0.5625, 0.4375, 0.5625, 0.375, 0.6875, 0.4375, 0.6875, 0.4375, 0.75, 0.375, 0.75, 0.375, 0.625, 0.4375, 0.625, 0.4375, 0.6875, 0.375, 0.6875, 0.375, 0.6875, 0.625, 0.5625, 0.625, 0.5, 0.625, 0.25, 0.425, 0.6, 0.4375, 0.625, 0.4375, 0.6875, 0.4375, 0.6875, 0.4375, 0.625, 0.325, 0.55, 0.375, 0.55, 0.375, 0.5625, 0.325, 0.5625, 0.175, 0.55, 0.1875, 0.55, 0.1875, 0.55, 0.175, 0.55, 0.175, 0.7, 0.175, 0.6875, 0.175, 0.6875, 0.175, 0.7, 0.25, 0.7, 0.1875, 0.7, 0.1875, 0.7, 0.25, 0.7, 0.175, 0.7, 0.1875, 0.7, 0.1875, 0.75, 0.175, 0.75, 0.1875, 0.55, 0.25, 0.55, 0.25, 0.55, 0.1875, 0.55, 0.0, 0.0, 0.375, 0.6875, 0.375, 0.75, 0.625, 0.75, 0.225, 0.6, 0.25, 0.7, 0.3125, 0.7, 0.3125, 0.75, 0.25, 0.75, 0.325, 0.625, 0.375, 0.625, 0.375, 0.6875, 0.325, 0.6875, 0.5, 0.6875, 0.5625, 0.6875, 0.5625, 0.75, 0.5, 0.75, 0.5625, 0.625, 0.625, 0.625, 0.625, 0.6875, 0.5625, 0.6875, 0.625, 0.5, 0.5625, 0.5, 0.5, 0.5, 0.4375, 0.5, 0.375, 0.5, 0.375, 0.25, 0.425, 0.25, 0.4375, 0.25, 0.5, 0.25, 0.5625, 0.25, 0.575, 0.25, 0.625, 0.25, 0.625, 0.625, 0.0, 0.0, 0.375, 0.6875, 0.375, 0.625, 0.0, 0.0, 0.375, 0.625, 0.375, 0.5625, 0.625, 0.6875, 0.0, 0.0, 0.375, 0.5625, 0.375, 0.55, 0.375, 0.5, 0.875, 0.5, 0.0, 0.0, 0.375, 0.625, 0.375, 0.6875, 0.125, 0.5625, 0.375, 0.5625, 0.125, 0.6875, 0.125, 0.7, 0.125, 0.75, 0.375, 0.5, 0.1875, 0.7, 0.175, 0.7, 0.175, 0.7, 0.1875, 0.7, 0.3125, 0.625, 0.3125, 0.5625, 0.3125, 0.5625, 0.3125, 0.625, 0.25, 0.5625, 0.1875, 0.5625, 0.1875, 0.5625, 0.25, 0.5625, 0.3125, 0.7, 0.325, 0.7, 0.325, 0.75, 0.3125, 0.75, 0.3125, 0.55, 0.325, 0.55, 0.325, 0.55, 0.3125, 0.55, 0.25, 0.6875, 0.3125, 0.6875, 0.3125, 0.6875, 0.25, 0.6875, 0.3125, 0.7, 0.25, 0.7, 0.25, 0.7, 0.3125, 0.7, 0.3125, 0.6875, 0.3125, 0.625, 0.3125, 0.625, 0.3125, 0.6875, 0.325, 0.6875, 0.375, 0.6875, 0.375, 0.7, 0.325, 0.7, 0.125, 0.6875, 0.175, 0.6875, 0.175, 0.7, 0.125, 0.7, 0.125, 0.625, 0.175, 0.625, 0.175, 0.6875, 0.125, 0.6875, 0.125, 0.7, 0.175, 0.7, 0.175, 0.75, 0.125, 0.75, 0.125, 0.55, 0.175, 0.55, 0.175, 0.5625, 0.125, 0.5625, 0.125, 0.5625, 0.175, 0.5625, 0.175, 0.625, 0.125, 0.625, 0.125, 0.5, 0.175, 0.5, 0.175, 0.55, 0.125, 0.55, 0.3125, 0.5, 0.325, 0.5, 0.325, 0.55, 0.3125, 0.55, 0.1875, 0.5, 0.25, 0.5, 0.25, 0.55, 0.1875, 0.55, 0.175, 0.5, 0.1875, 0.5, 0.1875, 0.55, 0.175, 0.55, 0.325, 0.5, 0.375, 0.5, 0.375, 0.55, 0.325, 0.55, 0.25, 0.5, 0.3125, 0.5, 0.3125, 0.55, 0.25, 0.55, 0.25, 0.55, 0.3125, 0.55, 0.3125, 0.5625, 0.25, 0.5625, 0.175, 0.5625, 0.1875, 0.5625, 0.1875, 0.625, 0.175, 0.625, 0.175, 0.55, 0.1875, 0.55, 0.1875, 0.5625, 0.175, 0.5625, 0.1875, 0.55, 0.25, 0.55, 0.25, 0.5625, 0.1875, 0.5625, 0.175, 0.625, 0.1875, 0.625, 0.1875, 0.6875, 0.175, 0.6875, 0.3125, 0.625, 0.325, 0.625, 0.325, 0.6875, 0.3125, 0.6875, 0.3125, 0.55, 0.325, 0.55, 0.325, 0.5625, 0.3125, 0.5625, 0.3125, 0.5625, 0.325, 0.5625, 0.325, 0.625, 0.3125, 0.625, 0.3125, 0.6875, 0.325, 0.6875, 0.325, 0.7, 0.3125, 0.7, 0.25, 0.6875, 0.3125, 0.6875, 0.3125, 0.7, 0.25, 0.7, 0.175, 0.6875, 0.1875, 0.6875, 0.1875, 0.7, 0.175, 0.7, 0.1875, 0.6875, 0.25, 0.6875, 0.25, 0.7, 0.1875, 0.7, 0.3125, 0.5625, 0.25, 0.5625, 0.25, 0.5625, 0.3125, 0.5625, 0.175, 0.6875, 0.175, 0.625, 0.175, 0.625, 0.175, 0.6875, 0.325, 0.625, 0.325, 0.6875, 0.325, 0.6875, 0.325, 0.625, 0.25, 0.55, 0.3125, 0.55, 0.3125, 0.55, 0.25, 0.55, 0.325, 0.55, 0.325, 0.5625, 0.325, 0.5625, 0.325, 0.55, 0.1875, 0.6875, 0.25, 0.6875, 0.25, 0.6875, 0.1875, 0.6875, 0.0, 0.0, 0.4375, 0.5625, 0.4375, 0.5625, 0.0, 0.0, 0.325, 0.6875, 0.325, 0.7, 0.325, 0.7, 0.325, 0.6875, 0.175, 0.5625, 0.175, 0.55, 0.175, 0.55, 0.175, 0.5625, 0.325, 0.5625, 0.325, 0.625, 0.325, 0.625, 0.325, 0.5625, 0.325, 0.7, 0.3125, 0.7, 0.3125, 0.7, 0.325, 0.7, 0.175, 0.625, 0.175, 0.5625, 0.175, 0.5625, 0.175, 0.625, 0.1875, 0.625, 0.1875, 0.6875, 0.1875, 0.6875, 0.1875, 0.625, 0.1875, 0.5625, 0.1875, 0.625, 0.1875, 0.625, 0.1875, 0.5625, 0.1875, 0.5625, 0.1875, 0.5625, 0.1875, 0.5625, 0.1875, 0.5625, 0.1875, 0.6875, 0.1875, 0.6875, 0.1875, 0.6875, 0.1875, 0.6875, 0.1875, 0.6875, 0.1875, 0.6875, 0.1875, 0.6875, 0.1875, 0.6875, 0.4375, 0.6875, 0.4375, 0.625, 0.4375, 0.625, 0.4375, 0.6875, 0.0, 0.0, 0.0, 0.0, 0.0, 0.0, 0.0, 0.0, 0.0, 0.0, 0.4375, 0.6875, 0.4375, 0.6875, 0.0, 0.0, 0.1875, 0.6875, 0.1875, 0.625, 0.1875, 0.625, 0.1875, 0.6875, 0.1875, 0.625, 0.1875, 0.5625, 0.1875, 0.5625, 0.1875, 0.625, 0.1875, 0.625, 0.1875, 0.5625, 0.1875, 0.5625, 0.1875, 0.625, 0.1875, 0.625, 0.1875, 0.6875, 0.1875, 0.6875, 0.1875, 0.625, 0.1875, 0.6875, 0.1875, 0.625, 0.1875, 0.625, 0.1875, 0.6875, 0.1875, 0.5625, 0.1875, 0.625, 0.1875, 0.625, 0.1875, 0.5625, 0.4375, 0.6875, 0.4375, 0.625, 0.4375, 0.625, 0.4375, 0.6875, 0.4375, 0.5625, 0.4375, 0.625, 0.4375, 0.625, 0.4375, 0.5625, 0.4375, 0.5625, 0.4375, 0.5625, 0.4375, 0.5625, 0.4375, 0.5625, 0.4375, 0.625, 0.4375, 0.5625, 0.4375, 0.5625, 0.4375, 0.625, 0.4375, 0.6875, 0.4375, 0.6875, 0.4375, 0.6875, 0.4375, 0.6875, 0.4375, 0.5625, 0.4375, 0.625, 0.4375, 0.625, 0.4375, 0.5625, 0.5625, 0.6875, 0.625, 0.6875, 0.625, 0.75, 0.5625, 0.75, 0.325, 0.7, 0.375, 0.7, 0.375, 0.75, 0.325, 0.75, 0.1875, 0.7, 0.25, 0.7, 0.25, 0.75, 0.1875, 0.75, 0.325, 0.5625, 0.375, 0.5625, 0.375, 0.625, 0.325, 0.625, 0.4375, 0.6875, 0.5, 0.6875, 0.5, 0.75, 0.4375, 0.75, 0.5625, 0.5625, 0.625, 0.5625, 0.625, 0.625, 0.5625, 0.625, 0.0, 0.0, 0.5625, 0.5625, 0.5625, 0.625, 0.3125, 0.625, 0.3125, 0.625, 0.0, 0.0, 0.5625, 0.6875, 0.5625, 0.625, 0.5, 0.6875, 0.25, 0.5625, 0.0, 0.0, 0.5625, 0.6875, 0.1875, 0.5625, 0.1875, 0.5625, 0.1875, 0.5625, 0.1875, 0.5625, 0.0, 0.0, 0.0, 0.0, 0.0, 0.0, 0.0, 0.0, 0.0, 0.0, 0.0, 0.0, 0.5625, 0.5625, 0.5, 0.5625, 0.25, 0.6875, 0.0, 0.0, 0.4375, 0.5625, 0.5, 0.5625, 0.875, 0.75, 0.825, 0.75, 0.8125, 0.75, 0.75, 0.75, 0.6875, 0.75, 0.675, 0.75, 0.625, 0.75, 0.625, 0.5, 0.6875, 0.5, 0.75, 0.5, 0.8125, 0.5, 0.875, 0.5, 0.5, 0.5, 0.5625, 0.5, 0.5625, 0.5625, 0.5, 0.5625, 0.5625, 0.5, 0.625, 0.5, 0.625, 0.5625, 0.5625, 0.5625, 0.375, 0.5625, 0.4375, 0.5625, 0.4375, 0.625, 0.375, 0.625, 0.375, 0.5, 0.4375, 0.5, 0.4375, 0.5625, 0.375, 0.5625, 0.4375, 0.5, 0.5, 0.5, 0.5, 0.5625, 0.4375, 0.5625, 0.375, 0.6875, 0.4375, 0.6875, 0.4375, 0.75, 0.375, 0.75, 0.375, 0.625, 0.4375, 0.625, 0.4375, 0.6875, 0.375, 0.6875, 0.375, 0.6875, 0.625, 0.5625, 0.625, 0.5, 0.625, 0.25, 0.425, 0.6, 0.4375, 0.625, 0.4375, 0.6875, 0.4375, 0.6875, 0.4375, 0.625, 0.325, 0.55, 0.375, 0.55, 0.375, 0.5625, 0.325, 0.5625, 0.175, 0.55, 0.1875, 0.55, 0.1875, 0.55, 0.175, 0.55, 0.175, 0.7, 0.175, 0.6875, 0.175, 0.6875, 0.175, 0.7, 0.25, 0.7, 0.1875, 0.7, 0.1875, 0.7, 0.25, 0.7, 0.175, 0.7, 0.1875, 0.7, 0.1875, 0.75, 0.175, 0.75, 0.1875, 0.55, 0.25, 0.55, 0.25, 0.55, 0.1875, 0.55, 0.0, 0.0, 0.375, 0.6875, 0.375, 0.75, 0.625, 0.75, 0.225, 0.6, 0.25, 0.7, 0.3125, 0.7, 0.3125, 0.75, 0.25, 0.75, 0.325, 0.625, 0.375, 0.625, 0.375, 0.6875, 0.325, 0.6875, 0.5, 0.6875, 0.5625, 0.6875, 0.5625, 0.75, 0.5, 0.75, 0.5625, 0.625, 0.625, 0.625, 0.625, 0.6875, 0.5625, 0.6875, 0.625, 0.5, 0.5625, 0.5, 0.5, 0.5, 0.4375, 0.5, 0.375, 0.5, 0.375, 0.25, 0.425, 0.25, 0.4375, 0.25, 0.5, 0.25, 0.5625, 0.25, 0.575, 0.25, 0.625, 0.25, 0.625, 0.625, 0.0, 0.0, 0.375, 0.6875, 0.375, 0.625, 0.0, 0.0, 0.375, 0.625, 0.375, 0.5625, 0.625, 0.6875, 0.0, 0.0, 0.375, 0.5625, 0.375, 0.55, 0.375, 0.5, 0.875, 0.5, 0.0, 0.0, 0.375, 0.625, 0.375, 0.6875, 0.125, 0.5625, 0.375, 0.5625, 0.125, 0.6875, 0.125, 0.7, 0.125, 0.75, 0.375, 0.5, 0.1875, 0.7, 0.175, 0.7, 0.175, 0.7, 0.1875, 0.7, 0.3125, 0.625, 0.3125, 0.5625, 0.3125, 0.5625, 0.3125, 0.625, 0.25, 0.5625, 0.1875, 0.5625, 0.1875, 0.5625, 0.25, 0.5625, 0.3125, 0.7, 0.325, 0.7, 0.325, 0.75, 0.3125, 0.75, 0.3125, 0.55, 0.325, 0.55, 0.325, 0.55, 0.3125, 0.55, 0.25, 0.6875, 0.3125, 0.6875, 0.3125, 0.6875, 0.25, 0.6875, 0.3125, 0.7, 0.25, 0.7, 0.25, 0.7, 0.3125, 0.7, 0.3125, 0.6875, 0.3125, 0.625, 0.3125, 0.625, 0.3125, 0.6875, 0.325, 0.6875, 0.375, 0.6875, 0.375, 0.7, 0.325, 0.7, 0.125, 0.6875, 0.175, 0.6875, 0.175, 0.7, 0.125, 0.7, 0.125, 0.625, 0.175, 0.625, 0.175, 0.6875, 0.125, 0.6875, 0.125, 0.7, 0.175, 0.7, 0.175, 0.75, 0.125, 0.75, 0.125, 0.55, 0.175, 0.55, 0.175, 0.5625, 0.125, 0.5625, 0.125, 0.5625, 0.175, 0.5625, 0.175, 0.625, 0.125, 0.625, 0.125, 0.5, 0.175, 0.5, 0.175, 0.55, 0.125, 0.55, 0.3125, 0.5, 0.325, 0.5, 0.325, 0.55, 0.3125, 0.55, 0.1875, 0.5, 0.25, 0.5, 0.25, 0.55, 0.1875, 0.55, 0.175, 0.5, 0.1875, 0.5, 0.1875, 0.55, 0.175, 0.55, 0.325, 0.5, 0.375, 0.5, 0.375, 0.55, 0.325, 0.55, 0.25, 0.5, 0.3125, 0.5, 0.3125, 0.55, 0.25, 0.55, 0.25, 0.55, 0.3125, 0.55, 0.3125, 0.5625, 0.25, 0.5625, 0.175, 0.5625, 0.1875, 0.5625, 0.1875, 0.625, 0.175, 0.625, 0.175, 0.55, 0.1875, 0.55, 0.1875, 0.5625, 0.175, 0.5625, 0.1875, 0.55, 0.25, 0.55, 0.25, 0.5625, 0.1875, 0.5625, 0.175, 0.625, 0.1875, 0.625, 0.1875, 0.6875, 0.175, 0.6875, 0.3125, 0.625, 0.325, 0.625, 0.325, 0.6875, 0.3125, 0.6875, 0.3125, 0.55, 0.325, 0.55, 0.325, 0.5625, 0.3125, 0.5625, 0.3125, 0.5625, 0.325, 0.5625, 0.325, 0.625, 0.3125, 0.625, 0.3125, 0.6875, 0.325, 0.6875, 0.325, 0.7, 0.3125, 0.7, 0.25, 0.6875, 0.3125, 0.6875, 0.3125, 0.7, 0.25, 0.7, 0.175, 0.6875, 0.1875, 0.6875, 0.1875, 0.7, 0.175, 0.7, 0.1875, 0.6875, 0.25, 0.6875, 0.25, 0.7, 0.1875, 0.7, 0.3125, 0.5625, 0.25, 0.5625, 0.25, 0.5625, 0.3125, 0.5625, 0.175, 0.6875, 0.175, 0.625, 0.175, 0.625, 0.175, 0.6875, 0.325, 0.625, 0.325, 0.6875, 0.325, 0.6875, 0.325, 0.625, 0.25, 0.55, 0.3125, 0.55, 0.3125, 0.55, 0.25, 0.55, 0.325, 0.55, 0.325, 0.5625, 0.325, 0.5625, 0.325, 0.55, 0.1875, 0.6875, 0.25, 0.6875, 0.25, 0.6875, 0.1875, 0.6875, 0.0, 0.0, 0.4375, 0.5625, 0.4375, 0.5625, 0.0, 0.0, 0.325, 0.6875, 0.325, 0.7, 0.325, 0.7, 0.325, 0.6875, 0.175, 0.5625, 0.175, 0.55, 0.175, 0.55, 0.175, 0.5625, 0.325, 0.5625, 0.325, 0.625, 0.325, 0.625, 0.325, 0.5625, 0.325, 0.7, 0.3125, 0.7, 0.3125, 0.7, 0.325, 0.7, 0.175, 0.625, 0.175, 0.5625, 0.175, 0.5625, 0.175, 0.625, 0.1875, 0.625, 0.0, 0.0, 0.4375, 0.5625, 0.4375, 0.625, 0.1875, 0.625, 0.1875, 0.6875, 0.1875, 0.6875, 0.1875, 0.625, 0.1875, 0.5625, 0.1875, 0.625, 0.1875, 0.625, 0.1875, 0.5625, 0.1875, 0.5625, 0.1875, 0.5625, 0.1875, 0.5625, 0.1875, 0.5625, 0.1875, 0.6875, 0.1875, 0.6875, 0.1875, 0.6875, 0.1875, 0.6875, 0.1875, 0.6875, 0.1875, 0.6875, 0.1875, 0.6875, 0.1875, 0.6875, 0.4375, 0.6875, 0.4375, 0.625, 0.4375, 0.625, 0.4375, 0.6875, 0.0, 0.0, 0.0, 0.0, 0.0, 0.0, 0.0, 0.0, 0.0, 0.0, 0.4375, 0.6875, 0.4375, 0.6875, 0.0, 0.0, 0.1875, 0.6875, 0.1875, 0.625, 0.1875, 0.625, 0.1875, 0.6875, 0.1875, 0.625, 0.1875, 0.5625, 0.1875, 0.5625, 0.1875, 0.625, 0.1875, 0.625, 0.1875, 0.5625, 0.1875, 0.5625, 0.1875, 0.625, 0.1875, 0.625, 0.1875, 0.6875, 0.1875, 0.6875, 0.1875, 0.625, 0.1875, 0.6875, 0.1875, 0.625, 0.1875, 0.625, 0.1875, 0.6875, 0.1875, 0.5625, 0.1875, 0.625, 0.1875, 0.625, 0.1875, 0.5625, 0.4375, 0.6875, 0.4375, 0.625, 0.4375, 0.625, 0.4375, 0.6875, 0.4375, 0.5625, 0.4375, 0.625, 0.4375, 0.625, 0.4375, 0.5625, 0.4375, 0.5625, 0.4375, 0.5625, 0.4375, 0.5625, 0.4375, 0.5625, 0.4375, 0.625, 0.4375, 0.5625, 0.4375, 0.5625, 0.4375, 0.625, 0.4375, 0.6875, 0.4375, 0.6875, 0.4375, 0.6875, 0.4375, 0.6875, 0.4375, 0.5625, 0.4375, 0.625, 0.4375, 0.625, 0.4375, 0.5625, 0.375, 0.0, 0.625, 0.0, 0.625, 0.25, 0.375, 0.25, 0.375, 0.25, 0.625, 0.25, 0.625, 0.5, 0.375, 0.5, 0.375, 0.5, 0.625, 0.5, 0.625, 0.75, 0.375, 0.75, 0.375, 0.75, 0.625, 0.75, 0.625, 1.0, 0.375, 1.0, 0.125, 0.5, 0.375, 0.5, 0.375, 0.75, 0.125, 0.75, 0.625, 0.5, 0.875, 0.5, 0.875, 0.75, 0.625, 0.75, 0.375, 0.0, 0.625, 0.0, 0.625, 0.25, 0.375, 0.25, 0.375, 0.25, 0.625, 0.25, 0.625, 0.5, 0.375, 0.5, 0.375, 0.5, 0.625, 0.5, 0.625, 0.75, 0.375, 0.75, 0.125, 0.5, 0.375, 0.5, 0.375, 0.75, 0.125, 0.75, 0.625, 0.5, 0.875, 0.5, 0.875, 0.75, 0.625, 0.75, 0.375, 0.0, 0.625, 0.0, 0.625, 0.25, 0.375, 0.25, 0.375, 0.25, 0.625, 0.25, 0.625, 0.5, 0.375, 0.5, 0.375, 0.75, 0.625, 0.75, 0.625, 1.0, 0.375, 1.0, 0.125, 0.5, 0.375, 0.5, 0.375, 0.75, 0.125, 0.75, 0.625, 0.5, 0.875, 0.5, 0.875, 0.75, 0.625, 0.75, 0.375, 0.0, 0.625, 0.0, 0.625, 0.25, 0.375, 0.25, 0.375, 0.75, 0.625, 0.75, 0.625, 1.0, 0.375, 1.0, 0.125, 0.5, 0.375, 0.5, 0.375, 0.75, 0.125, 0.75, 0.625, 0.5, 0.875, 0.5, 0.875, 0.75, 0.625, 0.75, 0.375, 0.0, 0.625, 0.0, 0.625, 0.25, 0.375, 0.25, 0.375, 0.25, 0.625, 0.25, 0.625, 0.5, 0.375, 0.5, 0.375, 0.5, 0.625, 0.5, 0.625, 0.75, 0.375, 0.75, 0.375, 0.75, 0.625, 0.75, 0.625, 1.0, 0.375, 1.0, 0.125, 0.5, 0.375, 0.5, 0.375, 0.75, 0.125, 0.75, 0.625, 0.5, 0.875, 0.5, 0.875, 0.75, 0.625, 0.75, 0.375, 0.0, 0.625, 0.0, 0.625, 0.25, 0.375, 0.25, 0.375, 0.5, 0.625, 0.5, 0.625, 0.75, 0.375, 0.75, 0.125, 0.5, 0.375, 0.5, 0.375, 0.75, 0.125, 0.75, 0.625, 0.5, 0.875, 0.5, 0.875, 0.75, 0.625, 0.75, 0.375, 0.0, 0.625, 0.0, 0.625, 0.25, 0.375, 0.25, 0.375, 0.75, 0.625, 0.75, 0.625, 1.0, 0.375, 1.0, 0.125, 0.5, 0.375, 0.5, 0.375, 0.75, 0.125, 0.75, 0.625, 0.5, 0.875, 0.5, 0.875, 0.75, 0.625, 0.75, 0.375, 0.0, 0.625, 0.0, 0.625, 0.25, 0.375, 0.25, 0.375, 0.75, 0.625, 0.75, 0.625, 1.0, 0.375, 1.0, 0.125, 0.5, 0.375, 0.5, 0.375, 0.75, 0.125, 0.75, 0.625, 0.5, 0.875, 0.5, 0.875, 0.75, 0.625, 0.75, 0.0, 0.0, 0.0, 0.0, 0.5625, 0.6875, 0.5, 0.6875, 0.1875, 0.5625, 0.0, 0.0, 0.5, 0.6875, 0.4375, 0.6875, 0.0, 0.0, 0.0, 0.0, 0.5625, 0.5625, 0.5, 0.5625, 0.5, 0.6875, 0.25, 0.5625, 0.0, 0.0, 0.5625, 0.6875, 0.0, 0.0, 0.0, 0.0, 0.375, 0.625, 0.375, 0.5625, 0.5, 0.6875, 0.25, 0.5625, 0.0, 0.0, 0.5625, 0.6875, 0.0, 0.0, 0.0, 0.0, 0.4375, 0.6875, 0.4375, 0.625, 0.0, 0.0, 0.0, 0.0, 0.4375, 0.5625, 0.4375, 0.625, 0.0, 0.0, 0.0, 0.0, 0.5625, 0.5625, 0.5, 0.5625, 0.0, 0.0, 0.0, 0.0, 0.375, 0.625, 0.375, 0.5625, 0.0, 0.0, 0.0, 0.0, 0.4375, 0.6875, 0.4375, 0.625, 0.0, 0.0, 0.0, 0.0, 0.4375, 0.5625, 0.4375, 0.625, 0.1875, 0.5625, 0.0, 0.0, 0.5, 0.6875, 0.4375, 0.6875, 0.0, 0.0, 0.0, 0.0, 0.375, 0.625, 0.375, 0.5625, 0.0, 0.0, 0.0, 0.0, 0.4375, 0.6875, 0.4375, 0.625])
me_cube_003.materials.append(mat_material_002)
me_cube_003.materials.append(mat_material_001)
me_cube_003.use_remesh_preserve_volume = False
me_cube_003.use_remesh_preserve_attributes = False
me_cube_003.use_mirror_vertex_groups = False
me_cube_003.update()

# ---- objects
ob_light = bpy.data.objects.new('Light', light_light)
ob_camera = bpy.data.objects.new('Camera', cam_camera)
ob_light_001 = bpy.data.objects.new('Light.001', light_light_001)
ob_plane = bpy.data.objects.new('Plane', me_plane)
ob_wall_with_door = bpy.data.objects.new('Wall with door', me_cube_003)

# ---- transforms, parenting, visibility, modifiers, constraints
ob_light.location = (-1.068, 0.03195, 2.874)
ob_light.rotation_euler = (0.6503, 0.05522, 1.866)
ob_light.lock_rotations_4d = False
ob_light.empty_display_type = 'ARROWS'
ob_light.color = (0.0, 0.0, 0.0, 0.0)
ob_light.lineart.crease_threshold = 0.0
ob_camera.location = (8.152, 8.03, 2.936)
ob_camera.rotation_euler = (1.457, -8.486e-05, 2.392)
ob_camera.lock_rotations_4d = False
ob_camera.empty_display_type = 'ARROWS'
ob_camera.color = (0.0, 0.0, 0.0, 0.0)
ob_camera.display_type = 'WIRE'
ob_camera.lineart.crease_threshold = 0.0
ob_light_001.location = (1.894, 3.274, 3.692)
ob_light_001.rotation_euler = (0.6503, 0.05522, 1.866)
ob_light_001.lock_rotations_4d = False
ob_light_001.empty_display_type = 'ARROWS'
ob_light_001.color = (0.0, 0.0, 0.0, 0.0)
ob_light_001.lineart.crease_threshold = 0.0
ob_plane.location = (0.0, -2.0, 0.0)
ob_plane.lineart.crease_threshold = 0.0
ob_wall_with_door.location = (-1.125, 2.125, 1.5)
ob_wall_with_door.scale = (2.0, 0.125, 1.5)
ob_wall_with_door.lock_rotations_4d = False
ob_wall_with_door.empty_display_type = 'ARROWS'
ob_wall_with_door.lineart.crease_threshold = 0.0

# ---- collection membership
col_collection.objects.link(ob_light)
col_collection.objects.link(ob_camera)
col_collection.objects.link(ob_light_001)
col_floor.objects.link(ob_plane)
col_walls.objects.link(ob_wall_with_door)

# ---- scene / render settings (as saved in the file)
scene.camera = ob_camera
scene.frame_start = 1; scene.frame_end = 250; scene.frame_set(1)
scene.render.engine = 'CYCLES'
scene.cycles.use_denoising = False
scene.cycles.samples = 512
scene.cycles.sampling_pattern = 'TABULATED_SOBOL'
scene.cycles.use_adaptive_sampling = False
scene.cycles.use_light_tree = False
scene.view_settings.view_transform = 'Filmic'
bpy.context.view_layer.update()
